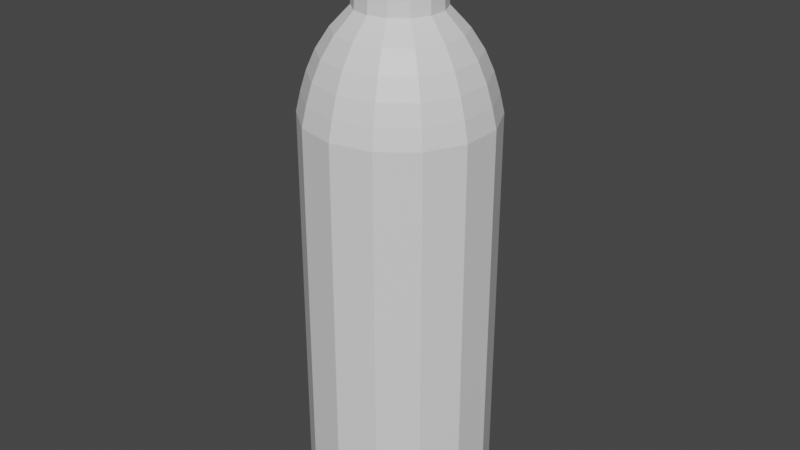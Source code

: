 # Source: lahev-dle_predlohy_1_.blend  (saved by Blender 2.90.8; exported with 4.5.12 LTS)
import bpy
from mathutils import Matrix  # noqa: F401  (used for matrix-valued properties, if any)

bpy.ops.wm.read_factory_settings(use_empty=True)
scene = bpy.context.scene
scene.name = 'Scene'

# ---- collections
col_collection = bpy.data.collections.new('Collection'); scene.collection.children.link(col_collection)

# ---- materials (node trees are filled in below, after node groups)
mat_material_001 = bpy.data.materials.new('Material.001')
mat_material_001.use_transparent_shadow = False
mat_material_003 = bpy.data.materials.new('Material.003')
mat_material_003.use_transparent_shadow = False
mat_material_004 = bpy.data.materials.new('Material.004')
mat_material_004.use_transparent_shadow = False

# ---- material node trees
mat_material_001.use_nodes = True; mat_material_001.node_tree.nodes.clear()
_N = mat_material_001.node_tree.nodes; _L = mat_material_001.node_tree.links
n0 = _N.new('ShaderNodeBsdfPrincipled'); n0.name = 'Principled BSDF'; n0.location = (10, 300)
n0.distribution = 'GGX'
n0.subsurface_method = 'BURLEY'
n0.inputs[0].default_value = (0.0, 0.0, 0.0, 1.0)
n0.inputs[2].default_value = 0.8582
n0.inputs[3].default_value = 1.45
n0.inputs[27].default_value = (0.0, 0.0, 0.0, 1.0)
n0.inputs[28].default_value = 1.0
n1 = _N.new('ShaderNodeOutputMaterial'); n1.name = 'Material Output'; n1.location = (300, 300)
_L.new(n0.outputs[0], n1.inputs[0])
n1.is_active_output = True
mat_material_003.use_nodes = True; mat_material_003.node_tree.nodes.clear()
_N = mat_material_003.node_tree.nodes; _L = mat_material_003.node_tree.links
n0 = _N.new('ShaderNodeBsdfPrincipled'); n0.name = 'Principled BSDF'; n0.location = (10, 300)
n0.distribution = 'GGX'
n0.subsurface_method = 'BURLEY'
n0.inputs[0].default_value = (1.0, 1.0, 1.0, 1.0)
n0.inputs[1].default_value = 0.3262
n0.inputs[2].default_value = 0.2482
n0.inputs[3].default_value = 1.45
n0.inputs[27].default_value = (0.0, 0.0, 0.0, 1.0)
n0.inputs[28].default_value = 1.0
n1 = _N.new('ShaderNodeOutputMaterial'); n1.name = 'Material Output'; n1.location = (300, 300)
_L.new(n0.outputs[0], n1.inputs[0])
n1.is_active_output = True
mat_material_004.use_nodes = True; mat_material_004.node_tree.nodes.clear()
_N = mat_material_004.node_tree.nodes; _L = mat_material_004.node_tree.links
n0 = _N.new('ShaderNodeBsdfPrincipled'); n0.name = 'Principled BSDF'; n0.location = (10, 300)
n0.distribution = 'GGX'
n0.subsurface_method = 'BURLEY'
n0.inputs[3].default_value = 1.45
n0.inputs[27].default_value = (0.0, 0.0, 0.0, 1.0)
n0.inputs[28].default_value = 1.0
n1 = _N.new('ShaderNodeOutputMaterial'); n1.name = 'Material Output'; n1.location = (300, 300)
_L.new(n0.outputs[0], n1.inputs[0])
n1.is_active_output = True

# ---- world
world_world = bpy.data.worlds.new('World'); scene.world = world_world
world_world.use_nodes = True; world_world.node_tree.nodes.clear()
_N = world_world.node_tree.nodes; _L = world_world.node_tree.links
n0 = _N.new('ShaderNodeOutputWorld'); n0.name = 'World Output'; n0.location = (300, 300)
n1 = _N.new('ShaderNodeBackground'); n1.name = 'Background'; n1.location = (10, 300)
n1.inputs[0].default_value = (0.05088, 0.05088, 0.05088, 1.0)
_L.new(n1.outputs[0], n0.inputs[0])
n0.is_active_output = True
world_world.color = (0.05088, 0.05088, 0.05088)
world_world.use_sun_shadow = False
world_world.sun_shadow_jitter_overblur = 0.0

# ---- meshes
me_circle = bpy.data.meshes.new('Circle')
me_circle.from_pydata([(-0.4339, 0.901, 0.1502), (0.0, 1.0, 0.1502), (-0.7818, 0.6235, 0.1502), (-0.9749, 0.2225, 0.1502), (-0.9749, -0.2225, 0.1502), (-0.7818, -0.6235, 0.1502), (-0.4339, -0.901, 0.1502), (-1.51e-07, -1.0, 0.1502), (0.4339, -0.901, 0.1502), (0.7818, -0.6235, 0.1502), (0.9749, -0.2225, 0.1502), (0.9749, 0.2225, 0.1502), (0.7818, 0.6235, 0.1502), (0.4339, 0.901, 0.1502), (-0.4339, 0.901, 4.378), (0.0, 1.0, 4.378), (-0.7818, 0.6235, 4.378), (-0.9749, 0.2225, 4.378), (-0.9749, -0.2225, 4.378), (-0.7818, -0.6235, 4.378), (-0.4339, -0.901, 4.378), (-1.51e-07, -1.0, 4.378), (0.4339, -0.901, 4.378), (0.7818, -0.6235, 4.378), (0.9749, -0.2225, 4.378), (0.9749, 0.2225, 4.378), (0.7818, 0.6235, 4.378), (0.4339, 0.901, 4.378), (-0.1993, 0.4138, 5.434), (-1.112e-07, 0.4593, 5.434), (-0.3591, 0.2864, 5.434), (-0.4478, 0.1022, 5.434), (-0.4478, -0.1022, 5.434), (-0.3591, -0.2864, 5.434), (-0.1993, -0.4138, 5.434), (-1.806e-07, -0.4593, 5.434), (0.1993, -0.4138, 5.434), (0.3591, -0.2864, 5.434), (0.4478, -0.1022, 5.434), (0.4478, 0.1022, 5.434), (0.3591, 0.2864, 5.434), (0.1993, 0.4138, 5.434), (0.7442, 0.5935, 4.589), (0.6948, 0.5541, 4.8), (0.6229, 0.4967, 5.011), (0.5154, 0.4111, 5.223), (0.6428, 0.1467, 5.223), (0.7767, 0.1773, 5.011), (0.8664, 0.1978, 4.8), (0.928, 0.2118, 4.589), (-0.7442, -0.5935, 4.589), (-0.6948, -0.5541, 4.8), (-0.6229, -0.4967, 5.011), (-0.5154, -0.4111, 5.223), (-0.6428, -0.1467, 5.223), (-0.7767, -0.1773, 5.011), (-0.8664, -0.1978, 4.8), (-0.928, -0.2118, 4.589), (0.413, 0.8576, 4.589), (0.3856, 0.8007, 4.8), (0.3457, 0.7178, 5.011), (0.2861, 0.594, 5.223), (-0.413, -0.8576, 4.589), (-0.3856, -0.8007, 4.8), (-0.3457, -0.7178, 5.011), (-0.2861, -0.594, 5.223), (-1.694e-08, 0.9519, 4.589), (-3.639e-08, 0.8887, 4.8), (-5.694e-08, 0.7967, 5.011), (-8.21e-08, 0.6593, 5.223), (-1.607e-07, -0.9519, 4.589), (-1.706e-07, -0.8887, 4.8), (-1.772e-07, -0.7967, 5.011), (-1.816e-07, -0.6593, 5.223), (0.413, -0.8576, 4.589), (0.3856, -0.8007, 4.8), (0.3457, -0.7178, 5.011), (0.2861, -0.594, 5.223), (-0.413, 0.8576, 4.589), (-0.3856, 0.8007, 4.8), (-0.3457, 0.7178, 5.011), (-0.2861, 0.594, 5.223), (0.7442, -0.5935, 4.589), (0.6948, -0.5541, 4.8), (0.6229, -0.4967, 5.011), (0.5154, -0.4111, 5.223), (-0.7442, 0.5935, 4.589), (-0.6948, 0.5541, 4.8), (-0.6229, 0.4967, 5.011), (-0.5154, 0.4111, 5.223), (0.928, -0.2118, 4.589), (0.8664, -0.1978, 4.8), (0.7767, -0.1773, 5.011), (0.6428, -0.1467, 5.223), (-0.928, 0.2118, 4.589), (-0.8664, 0.1978, 4.8), (-0.7767, 0.1773, 5.011), (-0.6428, 0.1467, 5.223), (-0.1993, 0.4138, 5.813), (-2.165e-07, 0.4593, 5.813), (-0.3591, 0.2864, 5.813), (-0.4478, 0.1022, 5.813), (-0.4478, -0.1022, 5.813), (-0.3591, -0.2864, 5.813), (-0.1993, -0.4138, 5.813), (-2.859e-07, -0.4593, 5.813), (0.1993, -0.4138, 5.813), (0.3591, -0.2864, 5.813), (0.4478, -0.1022, 5.813), (0.4478, 0.1022, 5.813), (0.3591, 0.2864, 5.813), (0.1993, 0.4138, 5.813), (-0.1945, -0.4038, 5.622), (-0.3504, -0.2794, 5.622), (-1.647e-07, 0.4482, 5.622), (0.1945, 0.4038, 5.622), (-2.324e-07, -0.4482, 5.622), (0.1945, -0.4038, 5.622), (-0.1945, 0.4038, 5.622), (0.3504, -0.2794, 5.622), (-0.3504, 0.2794, 5.622), (0.4369, -0.09973, 5.622), (-0.4369, 0.09973, 5.622), (0.4369, 0.09973, 5.622), (-0.4369, -0.09973, 5.622), (0.3504, 0.2794, 5.622), (0.4396, -0.1003, 5.928), (0.4396, 0.1003, 5.928), (0.3525, 0.2811, 5.928), (0.1956, 0.4063, 5.928), (-0.1956, 0.4063, 5.928), (-2.172e-07, 0.4509, 5.928), (-0.3525, 0.2811, 5.928), (-0.4396, 0.1003, 5.928), (-0.4396, -0.1003, 5.928), (-0.3525, -0.2811, 5.928), (-0.1956, -0.4063, 5.928), (-2.853e-07, -0.4509, 5.928), (0.1956, -0.4063, 5.928), (0.3525, -0.2811, 5.928), (0.2076, 0.4311, 5.822), (0.2132, 0.4427, 5.833), (0.2155, 0.4476, 5.845), (0.2155, 0.4476, 5.858), (0.2128, 0.4419, 5.87), (0.2053, 0.4264, 5.881), (-2.152e-07, 0.4732, 5.881), (-2.137e-07, 0.4904, 5.87), (-2.131e-07, 0.4968, 5.858), (-2.131e-07, 0.4968, 5.845), (-2.136e-07, 0.4913, 5.833), (-2.147e-07, 0.4785, 5.822), (-0.2076, -0.4311, 5.822), (-0.2132, -0.4427, 5.833), (-0.2155, -0.4476, 5.845), (-0.2155, -0.4476, 5.858), (-0.2128, -0.4419, 5.87), (-0.2053, -0.4264, 5.881), (-2.866e-07, -0.4732, 5.881), (-2.878e-07, -0.4904, 5.87), (-2.882e-07, -0.4968, 5.858), (-2.882e-07, -0.4968, 5.845), (-2.878e-07, -0.4913, 5.833), (-2.869e-07, -0.4785, 5.822), (0.2053, -0.4264, 5.881), (0.2128, -0.4419, 5.87), (0.2155, -0.4476, 5.858), (0.3525, -0.2811, 5.889), (0.1956, -0.4063, 5.889), (-2.853e-07, -0.4509, 5.889), (0.2155, -0.4476, 5.845), (0.2132, -0.4427, 5.833), (0.2076, -0.4311, 5.822), (-0.1956, -0.4063, 5.889), (-0.3525, -0.2811, 5.889), (-0.4396, -0.1003, 5.889), (-0.2053, 0.4264, 5.881), (-0.2128, 0.4419, 5.87), (-0.2155, 0.4476, 5.858), (-0.2155, 0.4476, 5.845), (-0.2132, 0.4427, 5.833), (-0.2076, 0.4311, 5.822), (0.37, -0.2951, 5.881), (0.3834, -0.3058, 5.87), (0.3884, -0.3097, 5.858), (0.3884, -0.3097, 5.845), (0.3841, -0.3063, 5.833), (0.3741, -0.2983, 5.822), (-0.37, 0.2951, 5.881), (-0.3834, 0.3058, 5.87), (-0.3884, 0.3097, 5.858), (-0.3884, 0.3097, 5.845), (-0.3841, 0.3063, 5.833), (-0.3741, 0.2983, 5.822), (0.4614, -0.1053, 5.881), (0.4782, -0.1091, 5.87), (0.4843, -0.1105, 5.858), (0.4843, -0.1105, 5.845), (0.479, -0.1093, 5.833), (0.4665, -0.1065, 5.822), (-0.4614, 0.1053, 5.881), (-0.4782, 0.1091, 5.87), (-0.4843, 0.1105, 5.858), (-0.4843, 0.1105, 5.845), (-0.479, 0.1093, 5.833), (-0.4396, 0.1003, 5.889), (-0.4665, 0.1065, 5.822), (-0.3525, 0.2811, 5.889), (0.4614, 0.1053, 5.881), (0.4782, 0.1091, 5.87), (0.4843, 0.1105, 5.858), (0.4843, 0.1105, 5.845), (0.479, 0.1093, 5.833), (0.4665, 0.1065, 5.822), (-0.4614, -0.1053, 5.881), (-0.4782, -0.1091, 5.87), (-0.4843, -0.1105, 5.858), (-0.4843, -0.1105, 5.845), (-0.479, -0.1093, 5.833), (-2.172e-07, 0.4509, 5.889), (-0.4665, -0.1065, 5.822), (-0.1956, 0.4063, 5.889), (0.37, 0.2951, 5.881), (0.3834, 0.3058, 5.87), (0.3884, 0.3097, 5.858), (0.3884, 0.3097, 5.845), (0.3841, 0.3063, 5.833), (0.3741, 0.2983, 5.822), (-0.37, -0.2951, 5.881), (-0.3834, -0.3058, 5.87), (-0.3884, -0.3097, 5.858), (-0.3884, -0.3097, 5.845), (-0.3841, -0.3063, 5.833), (-0.3741, -0.2983, 5.822), (0.1956, 0.4063, 5.889), (0.3525, 0.2811, 5.889), (0.4396, 0.1003, 5.889), (0.4396, -0.1003, 5.889), (-0.4441, 0.1014, 5.898), (-0.4462, 0.1018, 5.908), (-0.4441, 0.1014, 5.919), (-2.168e-07, 0.4555, 5.919), (-2.166e-07, 0.4577, 5.908), (-2.168e-07, 0.4555, 5.898), (0.1976, 0.4104, 5.898), (0.1986, 0.4123, 5.908), (0.1976, 0.4104, 5.919), (0.3561, 0.284, 5.919), (0.3578, 0.2854, 5.908), (0.3561, 0.284, 5.898), (0.3561, -0.284, 5.919), (0.3578, -0.2854, 5.908), (0.3561, -0.284, 5.898), (-0.3561, -0.284, 5.898), (-0.3578, -0.2854, 5.908), (-0.3561, -0.284, 5.919), (-0.4441, -0.1014, 5.919), (-0.4462, -0.1018, 5.908), (-0.4441, -0.1014, 5.898), (0.4441, 0.1014, 5.898), (0.4462, 0.1018, 5.908), (0.4441, 0.1014, 5.919), (0.4441, -0.1014, 5.919), (0.4462, -0.1018, 5.908), (0.4441, -0.1014, 5.898), (-0.1976, -0.4104, 5.919), (-0.1986, -0.4123, 5.908), (-0.1976, -0.4104, 5.898), (0.1976, -0.4104, 5.898), (0.1986, -0.4123, 5.908), (0.1976, -0.4104, 5.919), (-2.856e-07, -0.4555, 5.919), (-2.857e-07, -0.4577, 5.908), (-2.856e-07, -0.4555, 5.898), (-0.3561, 0.284, 5.898), (-0.3578, 0.2854, 5.908), (-0.3561, 0.284, 5.919), (-0.1976, 0.4104, 5.919), (-0.1986, 0.4123, 5.908), (-0.1976, 0.4104, 5.898), (0.434, -0.09905, 5.936), (0.434, 0.09905, 5.936), (0.348, 0.2775, 5.936), (0.1931, 0.401, 5.936), (-0.1931, 0.401, 5.936), (-2.178e-07, 0.4451, 5.936), (-0.348, 0.2775, 5.936), (-0.434, 0.09905, 5.936), (-0.434, -0.09905, 5.936), (-0.348, -0.2775, 5.936), (-0.1931, -0.401, 5.936), (-2.85e-07, -0.4451, 5.936), (0.1931, -0.401, 5.936), (0.348, -0.2775, 5.936), (0.2273, -0.4462, 6.321), (0.2299, -0.4513, 6.313), (0.2315, -0.4544, 6.303), (0.2315, -0.4544, 6.293), (0.2299, -0.4513, 6.283), (0.4142, -0.3123, 6.283), (0.4171, -0.3145, 6.293), (0.4171, -0.3145, 6.303), (0.4142, -0.3123, 6.313), (0.4095, -0.3088, 6.321), (-0.2273, 0.4462, 6.321), (-0.2299, 0.4513, 6.313), (-0.2315, 0.4544, 6.303), (-0.2315, 0.4544, 6.293), (-0.2299, 0.4513, 6.283), (-0.4142, 0.3123, 6.283), (-0.4171, 0.3145, 6.293), (-0.4171, 0.3145, 6.303), (-0.4142, 0.3123, 6.313), (-0.4095, 0.3088, 6.321), (0.5165, -0.1115, 6.283), (0.5201, -0.1122, 6.293), (0.5201, -0.1122, 6.303), (0.5165, -0.1115, 6.313), (0.5107, -0.1102, 6.321), (-0.5165, 0.1115, 6.283), (-0.5201, 0.1122, 6.293), (-0.5201, 0.1122, 6.303), (-0.5165, 0.1115, 6.313), (-0.5107, 0.1102, 6.321), (0.5165, 0.1115, 6.283), (0.5201, 0.1122, 6.293), (0.5201, 0.1122, 6.303), (0.5165, 0.1115, 6.313), (0.5107, 0.1102, 6.321), (-0.5165, -0.1115, 6.283), (-0.5201, -0.1122, 6.293), (-0.5201, -0.1122, 6.303), (-0.5165, -0.1115, 6.313), (-0.5107, -0.1102, 6.321), (0.4142, 0.3123, 6.283), (0.4171, 0.3145, 6.293), (0.4171, 0.3145, 6.303), (0.4142, 0.3123, 6.313), (0.4095, 0.3088, 6.321), (-0.4142, -0.3123, 6.283), (-0.4171, -0.3145, 6.293), (-0.4171, -0.3145, 6.303), (-0.4142, -0.3123, 6.313), (-0.4095, -0.3088, 6.321), (0.2299, 0.4513, 6.283), (0.2315, 0.4544, 6.293), (0.2315, 0.4544, 6.303), (0.2299, 0.4513, 6.313), (0.2273, 0.4462, 6.321), (-0.2299, -0.4513, 6.283), (-0.2315, -0.4544, 6.293), (-0.2315, -0.4544, 6.303), (-0.2299, -0.4513, 6.313), (-0.2273, -0.4462, 6.321), (-2.891e-07, -0.5009, 6.283), (-2.892e-07, -0.5044, 6.293), (-2.892e-07, -0.5044, 6.303), (-2.891e-07, -0.5009, 6.313), (-2.888e-07, -0.4952, 6.321), (-2.091e-07, 0.5009, 6.283), (-2.087e-07, 0.5044, 6.293), (-2.087e-07, 0.5044, 6.303), (-2.091e-07, 0.5009, 6.313), (-2.097e-07, 0.4952, 6.321), (0.2276, -0.4469, 6.273), (-0.2276, 0.4469, 6.273), (0.4102, -0.3093, 6.273), (-0.4102, 0.3093, 6.273), (0.5115, -0.1104, 6.273), (-0.5115, 0.1104, 6.273), (0.5115, 0.1104, 6.273), (-0.5115, -0.1104, 6.273), (0.4102, 0.3093, 6.273), (-0.4102, -0.3093, 6.273), (0.2276, 0.4469, 6.273), (-0.2276, -0.4469, 6.273), (-2.889e-07, -0.496, 6.273), (-2.097e-07, 0.496, 6.273), (0.1818, -0.3569, 6.321), (0.3276, -0.247, 6.321), (-0.1818, 0.3569, 6.321), (-0.3276, 0.247, 6.321), (0.4085, -0.08816, 6.321), (-0.4085, 0.08816, 6.321), (0.4085, 0.08816, 6.321), (-0.4085, -0.08816, 6.321), (0.3276, 0.247, 6.321), (-0.3276, -0.247, 6.321), (0.1818, 0.3569, 6.321), (-0.1818, -0.3569, 6.321), (-2.84e-07, -0.3962, 6.321), (-2.207e-07, 0.3962, 6.321), (0.4826, -0.1101, 5.936), (0.4888, -0.1115, 5.941), (0.4855, -0.1108, 5.936), (0.4878, -0.1113, 5.938), (0.387, 0.3086, 5.936), (0.392, 0.3123, 5.941), (0.3893, 0.3104, 5.936), (0.3912, 0.3118, 5.938), (-0.4826, -0.1101, 5.936), (-0.4888, -0.1115, 5.941), (-0.4855, -0.1108, 5.936), (-0.4878, -0.1113, 5.938), (0.4826, 0.1101, 5.936), (0.4888, 0.1115, 5.941), (0.4855, 0.1108, 5.936), (0.4878, 0.1113, 5.938), (0.2175, 0.4513, 5.941), (0.2148, 0.4459, 5.936), (0.2171, 0.4506, 5.938), (0.2161, 0.4486, 5.936), (-0.2148, 0.4459, 5.936), (-0.2175, 0.4513, 5.941), (-0.2161, 0.4486, 5.936), (-0.2171, 0.4506, 5.938), (-2.129e-07, 0.495, 5.936), (-2.123e-07, 0.5009, 5.941), (-2.127e-07, 0.4979, 5.936), (-2.124e-07, 0.5001, 5.938), (-0.387, 0.3086, 5.936), (-0.392, 0.3123, 5.941), (-0.3893, 0.3104, 5.936), (-0.3912, 0.3118, 5.938), (-0.4826, 0.1101, 5.936), (-0.4888, 0.1115, 5.941), (-0.4855, 0.1108, 5.936), (-0.4878, 0.1113, 5.938), (-0.392, -0.3123, 5.941), (-0.387, -0.3086, 5.936), (-0.3912, -0.3118, 5.938), (-0.3893, -0.3104, 5.936), (-0.2148, -0.4459, 5.936), (-0.2175, -0.4513, 5.941), (-0.2161, -0.4486, 5.936), (-0.2171, -0.4506, 5.938), (-2.877e-07, -0.495, 5.936), (-2.88e-07, -0.5009, 5.941), (-2.879e-07, -0.4979, 5.936), (-2.88e-07, -0.5001, 5.938), (0.2148, -0.4459, 5.936), (0.2175, -0.4513, 5.941), (0.2161, -0.4486, 5.936), (0.2171, -0.4506, 5.938), (0.387, -0.3086, 5.936), (0.392, -0.3123, 5.941), (0.3893, -0.3104, 5.936), (0.3912, -0.3118, 5.938), (0.5268, -0.1139, 6.259), (0.5268, 0.1139, 6.259), (0.4224, -0.3192, 6.259), (-0.5268, -0.1139, 6.259), (-0.5268, 0.1139, 6.259), (-0.2344, 0.4613, 6.259), (-0.4224, 0.3192, 6.259), (-0.2344, -0.4613, 6.259), (-2.896e-07, -0.512, 6.259), (0.4224, 0.3192, 6.259), (0.2344, 0.4613, 6.259), (-0.4224, -0.3192, 6.259), (-2.08e-07, 0.512, 6.259), (0.2344, -0.4613, 6.259), (0.4392, -0.09499, 6.259), (0.4392, 0.09499, 6.259), (0.3522, -0.2662, 6.259), (0.3522, 0.2662, 6.259), (0.1954, 0.3846, 6.259), (-0.4392, -0.09499, 6.259), (-0.3522, -0.2662, 6.259), (-0.4392, 0.09499, 6.259), (-2.163e-07, 0.4269, 6.259), (-0.1954, 0.3846, 6.259), (-0.3522, 0.2662, 6.259), (-0.1954, -0.3846, 6.259), (-2.843e-07, -0.4269, 6.259), (0.1954, -0.3846, 6.259), (0.5338, -0.1138, 6.243), (0.4281, -0.3189, 6.243), (-0.5338, -0.1138, 6.243), (-0.5338, 0.1138, 6.243), (0.5338, 0.1138, 6.243), (-0.2376, 0.4608, 6.243), (-0.4281, 0.3189, 6.243), (-0.2376, -0.4608, 6.243), (-2.899e-07, -0.5115, 6.243), (0.4281, 0.3189, 6.243), (0.2376, 0.4608, 6.243), (-0.4281, -0.3189, 6.243), (-2.072e-07, 0.5115, 6.243), (0.2376, -0.4608, 6.243), (-0.3471, 0.7208, 0.0), (-1.953e-08, 0.8, 0.0), (-0.6255, 0.4988, 0.0), (-0.7799, 0.178, 0.0), (-0.7799, -0.178, 0.0), (-0.6255, -0.4988, 0.0), (-0.3471, -0.7208, 0.0), (-1.403e-07, -0.8, 0.0), (0.3471, -0.7208, 0.0), (0.6255, -0.4988, 0.0), (0.7799, -0.178, 0.0), (0.7799, 0.178, 0.0), (0.6255, 0.4988, 0.0), (0.3471, 0.7208, 0.0), (-0.2114, 0.4391, 0.0), (-0.07325, 0.1521, 0.0), (0.07325, -0.1521, 0.0), (0.2114, -0.4391, 0.0), (0.0, 1.0, 0.05984), (-5.995e-09, 0.9386, 0.0), (-1.863e-09, 0.982, 0.01753), (-0.4073, 0.8457, 0.0), (-0.4339, 0.901, 0.05984), (-0.4261, 0.8848, 0.01753), (-0.7338, 0.5852, 0.0), (-0.7818, 0.6235, 0.05984), (-0.7678, 0.6123, 0.01753), (-0.9151, 0.2089, 0.0), (-0.9749, 0.2225, 0.05984), (-0.9574, 0.2185, 0.01753), (-0.9151, -0.2089, 0.0), (-0.9749, -0.2225, 0.05984), (-0.9574, -0.2185, 0.01753), (-0.7338, -0.5852, 0.0), (-0.7818, -0.6235, 0.05984), (-0.7678, -0.6123, 0.01753), (-0.4073, -0.8457, 0.0), (-0.4339, -0.901, 0.05984), (-0.4261, -0.8848, 0.01753), (-1.477e-07, -0.9386, 0.0), (-1.51e-07, -1.0, 0.05984), (-1.501e-07, -0.982, 0.01753), (0.4073, -0.8457, 0.0), (0.4339, -0.901, 0.05984), (0.4261, -0.8848, 0.01753), (0.7338, -0.5852, 0.0), (0.7818, -0.6235, 0.05984), (0.7678, -0.6123, 0.01753), (0.9151, -0.2089, 0.0), (0.9749, -0.2225, 0.05984), (0.9574, -0.2185, 0.01753), (0.9151, 0.2089, 0.0), (0.9749, 0.2225, 0.05984), (0.9574, 0.2185, 0.01753), (0.7338, 0.5852, 0.0), (0.7818, 0.6235, 0.05984), (0.7678, 0.6123, 0.01753), (0.4073, 0.8457, 0.0), (0.4339, 0.901, 0.05984), (0.4261, 0.8848, 0.01753)], [], [(529, 526, 496, 497), (9, 10, 24, 23), (544, 541, 501, 502), (523, 520, 494, 495), (547, 544, 502, 503), (524, 527, 6, 5), (526, 523, 495, 496), (514, 511, 490, 492), (532, 529, 497, 498), (535, 532, 498, 499), (509, 547, 503, 491), (538, 535, 499, 500), (517, 514, 492, 493), (541, 538, 500, 501), (520, 517, 493, 494), (46, 45, 40, 39), (2, 3, 17, 16), (10, 11, 25, 24), (3, 4, 18, 17), (11, 12, 26, 25), (4, 5, 19, 18), (12, 13, 27, 26), (5, 6, 20, 19), (13, 1, 15, 27), (6, 7, 21, 20), (7, 8, 22, 21), (1, 0, 14, 15), (8, 9, 23, 22), (0, 2, 16, 14), (113, 112, 104, 103), (54, 53, 33, 32), (45, 61, 41, 40), (53, 65, 34, 33), (61, 69, 29, 41), (65, 73, 35, 34), (73, 77, 36, 35), (69, 81, 28, 29), (77, 85, 37, 36), (81, 89, 30, 28), (85, 93, 38, 37), (89, 97, 31, 30), (93, 46, 39, 38), (97, 54, 32, 31), (17, 18, 57, 94), (94, 57, 56, 95), (95, 56, 55, 96), (96, 55, 54, 97), (24, 25, 49, 90), (90, 49, 48, 91), (91, 48, 47, 92), (92, 47, 46, 93), (16, 17, 94, 86), (86, 94, 95, 87), (87, 95, 96, 88), (88, 96, 97, 89), (23, 24, 90, 82), (82, 90, 91, 83), (83, 91, 92, 84), (84, 92, 93, 85), (14, 16, 86, 78), (78, 86, 87, 79), (79, 87, 88, 80), (80, 88, 89, 81), (22, 23, 82, 74), (74, 82, 83, 75), (75, 83, 84, 76), (76, 84, 85, 77), (15, 14, 78, 66), (66, 78, 79, 67), (67, 79, 80, 68), (68, 80, 81, 69), (21, 22, 74, 70), (70, 74, 75, 71), (71, 75, 76, 72), (72, 76, 77, 73), (20, 21, 70, 62), (62, 70, 71, 63), (63, 71, 72, 64), (64, 72, 73, 65), (27, 15, 66, 58), (58, 66, 67, 59), (59, 67, 68, 60), (60, 68, 69, 61), (19, 20, 62, 50), (50, 62, 63, 51), (51, 63, 64, 52), (52, 64, 65, 53), (26, 27, 58, 42), (42, 58, 59, 43), (43, 59, 60, 44), (44, 60, 61, 45), (18, 19, 50, 57), (57, 50, 51, 56), (56, 51, 52, 55), (55, 52, 53, 54), (25, 26, 42, 49), (49, 42, 43, 48), (48, 43, 44, 47), (47, 44, 45, 46), (221, 207, 274, 279), (115, 114, 99, 111), (112, 116, 105, 104), (116, 117, 106, 105), (114, 118, 98, 99), (117, 119, 107, 106), (118, 120, 100, 98), (119, 121, 108, 107), (120, 122, 101, 100), (121, 123, 109, 108), (122, 124, 102, 101), (123, 125, 110, 109), (124, 113, 103, 102), (125, 115, 111, 110), (40, 41, 115, 125), (32, 33, 113, 124), (39, 40, 125, 123), (31, 32, 124, 122), (38, 39, 123, 121), (30, 31, 122, 120), (37, 38, 121, 119), (28, 30, 120, 118), (36, 37, 119, 117), (29, 28, 118, 114), (35, 36, 117, 116), (34, 35, 116, 112), (41, 29, 114, 115), (33, 34, 112, 113), (255, 265, 136, 135), (246, 241, 131, 129), (270, 250, 139, 138), (240, 256, 134, 133), (276, 240, 133, 132), (241, 277, 130, 131), (261, 247, 128, 127), (247, 246, 129, 128), (250, 262, 126, 139), (256, 255, 135, 134), (262, 261, 127, 126), (265, 271, 137, 136), (271, 270, 138, 137), (277, 276, 132, 130), (147, 177, 176, 146), (148, 178, 177, 147), (149, 179, 178, 148), (150, 180, 179, 149), (151, 181, 180, 150), (99, 98, 181, 151), (159, 165, 164, 158), (160, 166, 165, 159), (161, 170, 166, 160), (162, 171, 170, 161), (163, 172, 171, 162), (105, 106, 172, 163), (156, 159, 158, 157), (146, 176, 221, 219), (158, 164, 168, 169), (155, 160, 159, 156), (154, 161, 160, 155), (153, 162, 161, 154), (152, 163, 162, 153), (104, 105, 163, 152), (144, 147, 146, 145), (143, 148, 147, 144), (142, 149, 148, 143), (141, 150, 149, 142), (140, 151, 150, 141), (111, 99, 151, 140), (229, 156, 157, 228), (230, 155, 156, 229), (231, 154, 155, 230), (232, 153, 154, 231), (233, 152, 153, 232), (103, 104, 152, 233), (223, 144, 145, 222), (224, 143, 144, 223), (225, 142, 143, 224), (226, 141, 142, 225), (227, 140, 141, 226), (110, 111, 140, 227), (215, 229, 228, 214), (216, 230, 229, 215), (217, 231, 230, 216), (218, 232, 231, 217), (220, 233, 232, 218), (102, 103, 233, 220), (209, 223, 222, 208), (210, 224, 223, 209), (211, 225, 224, 210), (212, 226, 225, 211), (213, 227, 226, 212), (109, 110, 227, 213), (201, 215, 214, 200), (202, 216, 215, 201), (203, 217, 216, 202), (204, 218, 217, 203), (206, 220, 218, 204), (101, 102, 220, 206), (195, 209, 208, 194), (196, 210, 209, 195), (197, 211, 210, 196), (198, 212, 211, 197), (199, 213, 212, 198), (108, 109, 213, 199), (189, 201, 200, 188), (190, 202, 201, 189), (191, 203, 202, 190), (157, 158, 169, 173), (192, 204, 203, 191), (193, 206, 204, 192), (100, 101, 206, 193), (183, 195, 194, 182), (184, 196, 195, 183), (185, 197, 196, 184), (186, 198, 197, 185), (187, 199, 198, 186), (107, 108, 199, 187), (177, 189, 188, 176), (178, 190, 189, 177), (179, 191, 190, 178), (180, 192, 191, 179), (145, 146, 219, 234), (181, 193, 192, 180), (98, 100, 193, 181), (165, 183, 182, 164), (166, 184, 183, 165), (170, 185, 184, 166), (171, 186, 185, 170), (172, 187, 186, 171), (106, 107, 187, 172), (228, 157, 173, 174), (222, 145, 234, 235), (214, 228, 174, 175), (208, 222, 235, 236), (200, 214, 175, 205), (194, 208, 236, 237), (188, 200, 205, 207), (182, 194, 237, 167), (176, 188, 207, 221), (164, 182, 167, 168), (279, 274, 275, 278), (278, 275, 276, 277), (169, 168, 268, 273), (273, 268, 269, 272), (272, 269, 270, 271), (173, 169, 273, 267), (267, 273, 272, 266), (266, 272, 271, 265), (237, 236, 259, 264), (264, 259, 260, 263), (263, 260, 261, 262), (175, 174, 253, 258), (258, 253, 254, 257), (257, 254, 255, 256), (167, 237, 264, 252), (252, 264, 263, 251), (251, 263, 262, 250), (235, 234, 244, 249), (249, 244, 245, 248), (248, 245, 246, 247), (236, 235, 249, 259), (259, 249, 248, 260), (260, 248, 247, 261), (219, 221, 279, 243), (243, 279, 278, 242), (242, 278, 277, 241), (207, 205, 238, 274), (274, 238, 239, 275), (275, 239, 240, 276), (205, 175, 258, 238), (238, 258, 257, 239), (239, 257, 256, 240), (168, 167, 252, 268), (268, 252, 251, 269), (269, 251, 250, 270), (234, 219, 243, 244), (244, 243, 242, 245), (245, 242, 241, 246), (174, 173, 267, 253), (253, 267, 266, 254), (254, 266, 265, 255), (131, 130, 284, 285), (137, 138, 292, 291), (138, 139, 293, 292), (130, 132, 286, 284), (139, 126, 280, 293), (132, 133, 287, 286), (126, 127, 281, 280), (133, 134, 288, 287), (127, 128, 282, 281), (134, 135, 289, 288), (129, 131, 285, 283), (128, 129, 283, 282), (135, 136, 290, 289), (136, 137, 291, 290), (287, 288, 400, 424), (281, 282, 396, 404), (285, 284, 412, 416), (293, 280, 392, 444), (283, 285, 416, 409), (291, 292, 440, 436), (284, 286, 420, 412), (292, 293, 444, 440), (282, 283, 409, 396), (286, 287, 424, 420), (288, 289, 429, 400), (289, 290, 432, 429), (290, 291, 436, 432), (377, 365, 308, 359), (359, 308, 307, 360), (360, 307, 306, 361), (361, 306, 305, 362), (362, 305, 304, 363), (376, 364, 298, 354), (354, 298, 297, 355), (355, 297, 296, 356), (356, 296, 295, 357), (357, 295, 294, 358), (374, 377, 359, 344), (344, 359, 360, 345), (345, 360, 361, 346), (346, 361, 362, 347), (347, 362, 363, 348), (375, 376, 354, 349), (349, 354, 355, 350), (350, 355, 356, 351), (351, 356, 357, 352), (352, 357, 358, 353), (373, 375, 349, 339), (339, 349, 350, 340), (340, 350, 351, 341), (341, 351, 352, 342), (342, 352, 353, 343), (372, 374, 344, 334), (334, 344, 345, 335), (335, 345, 346, 336), (336, 346, 347, 337), (337, 347, 348, 338), (371, 373, 339, 329), (329, 339, 340, 330), (330, 340, 341, 331), (331, 341, 342, 332), (332, 342, 343, 333), (370, 372, 334, 324), (324, 334, 335, 325), (325, 335, 336, 326), (326, 336, 337, 327), (327, 337, 338, 328), (369, 371, 329, 319), (319, 329, 330, 320), (320, 330, 331, 321), (321, 331, 332, 322), (322, 332, 333, 323), (368, 370, 324, 314), (314, 324, 325, 315), (315, 325, 326, 316), (316, 326, 327, 317), (317, 327, 328, 318), (367, 369, 319, 309), (309, 319, 320, 310), (310, 320, 321, 311), (311, 321, 322, 312), (312, 322, 323, 313), (366, 368, 314, 299), (299, 314, 315, 300), (300, 315, 316, 301), (301, 316, 317, 302), (302, 317, 318, 303), (365, 367, 309, 308), (308, 309, 310, 307), (307, 310, 311, 306), (306, 311, 312, 305), (305, 312, 313, 304), (364, 366, 299, 298), (298, 299, 300, 297), (297, 300, 301, 296), (296, 301, 302, 295), (295, 302, 303, 294), (323, 333, 385, 383), (303, 318, 382, 379), (358, 294, 378, 390), (343, 353, 389, 387), (328, 338, 386, 384), (313, 323, 383, 381), (294, 303, 379, 378), (363, 304, 380, 391), (353, 358, 390, 389), (333, 343, 387, 385), (318, 328, 384, 382), (304, 313, 381, 380), (348, 363, 391, 388), (338, 348, 388, 386), (391, 384, 386, 388), (380, 382, 384, 391), (381, 379, 382, 380), (383, 378, 379, 381), (385, 390, 378, 383), (387, 389, 390, 385), (417, 408, 410, 419), (419, 410, 411, 418), (418, 411, 409, 416), (413, 417, 419, 415), (415, 419, 418, 414), (414, 418, 416, 412), (421, 413, 415, 423), (423, 415, 414, 422), (422, 414, 412, 420), (425, 421, 423, 427), (427, 423, 422, 426), (426, 422, 420, 424), (433, 428, 430, 435), (435, 430, 431, 434), (434, 431, 429, 432), (437, 433, 435, 439), (439, 435, 434, 438), (438, 434, 432, 436), (441, 437, 439, 443), (443, 439, 438, 442), (442, 438, 436, 440), (445, 441, 443, 447), (447, 443, 442, 446), (446, 442, 440, 444), (401, 425, 427, 403), (403, 427, 426, 402), (402, 426, 424, 400), (428, 401, 403, 430), (430, 403, 402, 431), (431, 402, 400, 429), (393, 445, 447, 395), (395, 447, 446, 394), (394, 446, 444, 392), (405, 393, 395, 407), (407, 395, 394, 406), (406, 394, 392, 404), (397, 405, 407, 399), (399, 407, 406, 398), (398, 406, 404, 396), (408, 397, 399, 410), (410, 399, 398, 411), (411, 398, 396, 409), (280, 281, 404, 392), (480, 485, 457, 449), (479, 478, 451, 452), (486, 488, 460, 458), (477, 476, 448, 450), (482, 479, 452, 454), (487, 483, 455, 459), (476, 480, 449, 448), (481, 482, 454, 453), (489, 477, 450, 461), (488, 481, 453, 460), (484, 489, 461, 456), (483, 484, 456, 455), (485, 486, 458, 457), (478, 487, 459, 451), (459, 455, 473, 468), (451, 459, 468, 467), (448, 449, 463, 462), (453, 454, 472, 471), (449, 457, 465, 463), (461, 450, 464, 475), (452, 451, 467, 469), (460, 453, 471, 470), (458, 460, 470, 466), (456, 461, 475, 474), (450, 448, 462, 464), (455, 456, 474, 473), (454, 452, 469, 472), (457, 458, 466, 465), (467, 468, 472, 469), (468, 473, 471, 472), (473, 474, 470, 471), (474, 475, 466, 470), (475, 464, 465, 466), (464, 462, 463, 465), (459, 373, 371, 451), (452, 451, 371, 369), (454, 452, 369, 367), (453, 454, 367, 365), (460, 453, 365, 377), (458, 460, 377, 374), (457, 458, 374, 372), (449, 457, 372, 370), (448, 449, 370, 368), (450, 448, 368, 366), (461, 450, 366, 364), (456, 461, 364, 376), (455, 456, 376, 375), (459, 455, 375, 373), (401, 428, 487, 478), (397, 408, 486, 485), (433, 437, 484, 483), (437, 441, 489, 484), (417, 413, 481, 488), (441, 445, 477, 489), (413, 421, 482, 481), (393, 405, 480, 476), (428, 433, 483, 487), (421, 425, 479, 482), (445, 393, 476, 477), (408, 417, 488, 486), (425, 401, 478, 479), (405, 397, 485, 480), (548, 508, 1, 13), (527, 530, 7, 6), (530, 533, 8, 7), (508, 512, 0, 1), (533, 536, 9, 8), (512, 515, 2, 0), (536, 539, 10, 9), (515, 518, 3, 2), (539, 542, 11, 10), (518, 521, 4, 3), (542, 545, 12, 11), (521, 524, 5, 4), (545, 548, 13, 12), (491, 503, 504, 490), (503, 502, 505, 504), (502, 501, 506, 505), (501, 500, 507, 506), (500, 499, 498, 507), (490, 504, 493, 492), (504, 505, 494, 493), (505, 506, 495, 494), (506, 507, 496, 495), (507, 498, 497, 496), (512, 508, 510, 513), (513, 510, 509, 511), (515, 512, 513, 516), (516, 513, 511, 514), (518, 515, 516, 519), (519, 516, 514, 517), (521, 518, 519, 522), (522, 519, 517, 520), (524, 521, 522, 525), (525, 522, 520, 523), (527, 524, 525, 528), (528, 525, 523, 526), (530, 527, 528, 531), (531, 528, 526, 529), (533, 530, 531, 534), (534, 531, 529, 532), (536, 533, 534, 537), (537, 534, 532, 535), (539, 536, 537, 540), (540, 537, 535, 538), (542, 539, 540, 543), (543, 540, 538, 541), (545, 542, 543, 546), (546, 543, 541, 544), (548, 545, 546, 549), (549, 546, 544, 547), (508, 548, 549, 510), (510, 549, 547, 509), (511, 509, 491, 490)])
me_circle.polygons.foreach_set('material_index', [3, 3, 3, 3, 3, 3, 3, 3, 3, 3, 3, 3, 3, 3, 3, 3, 3, 3, 3, 3, 3, 3, 3, 3, 3, 3, 3, 3, 3, 3, 3, 3, 3, 3, 3, 3, 3, 3, 3, 3, 3, 3, 3, 3, 3, 3, 3, 3, 3, 3, 3, 3, 3, 3, 3, 3, 3, 3, 3, 3, 3, 3, 3, 3, 3, 3, 3, 3, 3, 3, 3, 3, 3, 3, 3, 3, 3, 3, 3, 3, 3, 3, 3, 3, 3, 3, 3, 3, 3, 3, 3, 3, 3, 3, 3, 3, 3, 3, 3, 1, 3, 3, 3, 3, 3, 3, 3, 3, 3, 3, 3, 3, 3, 3, 3, 3, 3, 3, 3, 3, 3, 3, 3, 3, 3, 3, 3, 1, 1, 1, 1, 1, 1, 1, 1, 1, 1, 1, 1, 1, 1, 2, 2, 2, 2, 2, 2, 2, 2, 2, 2, 2, 2, 2, 2, 2, 2, 2, 2, 2, 2, 2, 2, 2, 2, 2, 2, 2, 2, 2, 2, 2, 2, 2, 2, 2, 2, 2, 2, 2, 2, 2, 2, 2, 2, 2, 2, 2, 2, 2, 2, 2, 2, 2, 2, 2, 2, 2, 2, 2, 2, 2, 2, 2, 2, 2, 2, 2, 2, 2, 2, 2, 2, 2, 2, 2, 2, 2, 2, 2, 2, 2, 2, 2, 2, 2, 2, 2, 2, 2, 2, 2, 2, 2, 2, 2, 2, 2, 2, 1, 1, 1, 1, 1, 1, 1, 1, 1, 1, 1, 1, 1, 1, 1, 1, 1, 1, 1, 1, 1, 1, 1, 1, 1, 1, 1, 1, 1, 1, 1, 1, 1, 1, 1, 1, 1, 1, 1, 1, 1, 1, 1, 1, 1, 1, 1, 1, 1, 1, 1, 1, 1, 1, 1, 1, 1, 1, 1, 1, 1, 1, 1, 1, 1, 1, 1, 1, 2, 2, 2, 2, 2, 2, 2, 2, 2, 2, 2, 2, 2, 2, 2, 2, 2, 2, 2, 2, 2, 2, 2, 2, 2, 2, 2, 2, 2, 2, 2, 2, 2, 2, 2, 2, 2, 2, 2, 2, 2, 2, 2, 2, 2, 2, 2, 2, 2, 2, 2, 2, 2, 2, 2, 2, 2, 2, 2, 2, 2, 2, 2, 2, 2, 2, 2, 2, 2, 2, 2, 2, 2, 2, 2, 2, 2, 2, 2, 2, 2, 2, 2, 2, 2, 2, 2, 2, 2, 2, 1, 1, 1, 1, 1, 1, 1, 1, 1, 1, 1, 1, 1, 1, 1, 1, 1, 1, 1, 1, 1, 1, 1, 1, 1, 1, 1, 1, 1, 1, 1, 1, 1, 1, 1, 1, 1, 1, 1, 1, 1, 1, 1, 1, 1, 1, 1, 1, 1, 1, 1, 1, 1, 1, 1, 1, 1, 1, 1, 1, 1, 1, 1, 1, 1, 1, 1, 1, 1, 1, 1, 1, 1, 1, 1, 1, 1, 1, 1, 1, 1, 1, 1, 1, 1, 1, 1, 1, 1, 1, 1, 1, 1, 1, 1, 1, 1, 1, 1, 1, 1, 1, 1, 1, 1, 3, 3, 3, 3, 3, 3, 3, 3, 3, 3, 3, 3, 3, 2, 2, 2, 2, 2, 2, 2, 2, 2, 2, 3, 3, 3, 3, 3, 3, 3, 3, 3, 3, 3, 3, 3, 3, 3, 3, 3, 3, 3, 3, 3, 3, 3, 3, 3, 3, 3, 3, 3])
_uv = me_circle.uv_layers.new(name='UVMap')
_uv.uv.foreach_set('vector', [0.0, 0.0, 0.0, 0.0, 0.0, 0.0, 0.0, 0.0, 0.0, 0.0, 0.0, 0.0, 0.0, 0.0, 0.0, 0.0, 0.0, 0.0, 0.0, 0.0, 0.0, 0.0, 0.0, 0.0, 0.0, 0.0, 0.0, 0.0, 0.0, 0.0, 0.0, 0.0, 0.0, 0.0, 0.0, 0.0, 0.0, 0.0, 0.0, 0.0, 0.0, 0.0, 0.0, 0.0, 0.0, 0.0, 0.0, 0.0, 0.0, 0.0, 0.0, 0.0, 0.0, 0.0, 0.0, 0.0, 0.0, 0.0, 0.0, 0.0, 0.0, 0.0, 0.0, 0.0, 0.0, 0.0, 0.0, 0.0, 0.0, 0.0, 0.0, 0.0, 0.0, 0.0, 0.0, 0.0, 0.0, 0.0, 0.0, 0.0, 0.0, 0.0, 0.0, 0.0, 0.0, 0.0, 0.0, 0.0, 0.0, 0.0, 0.0, 0.0, 0.0, 0.0, 0.0, 0.0, 0.0, 0.0, 0.0, 0.0, 0.0, 0.0, 0.0, 0.0, 0.0, 0.0, 0.0, 0.0, 0.0, 0.0, 0.0, 0.0, 0.0, 0.0, 0.0, 0.0, 0.0, 0.0, 0.0, 0.0, 0.0, 0.0, 0.0, 0.0, 0.0, 0.0, 0.0, 0.0, 0.0, 0.0, 0.0, 0.0, 0.0, 0.0, 0.0, 0.0, 0.0, 0.0, 0.0, 0.0, 0.0, 0.0, 0.0, 0.0, 0.0, 0.0, 0.0, 0.0, 0.0, 0.0, 0.0, 0.0, 0.0, 0.0, 0.0, 0.0, 0.0, 0.0, 0.0, 0.0, 0.0, 0.0, 0.0, 0.0, 0.0, 0.0, 0.0, 0.0, 0.0, 0.0, 0.0, 0.0, 0.0, 0.0, 0.0, 0.0, 0.0, 0.0, 0.0, 0.0, 0.0, 0.0, 0.0, 0.0, 0.0, 0.0, 0.0, 0.0, 0.0, 0.0, 0.0, 0.0, 0.0, 0.0, 0.0, 0.0, 0.0, 0.0, 0.0, 0.0, 0.0, 0.0, 0.0, 0.0, 0.0, 0.0, 0.0, 0.0, 0.0, 0.0, 0.0, 0.0, 0.0, 0.0, 0.0, 0.0, 0.0, 0.0, 0.0, 0.0, 0.0, 0.0, 0.0, 0.0, 0.0, 0.0, 0.0, 0.0, 0.0, 0.0, 0.0, 0.0, 0.0, 0.0, 0.0, 0.0, 0.0, 0.0, 0.0, 0.0, 0.0, 0.0, 0.0, 0.0, 0.0, 0.0, 0.0, 0.0, 0.0, 0.0, 0.0, 0.0, 0.0, 0.0, 0.0, 0.0, 0.0, 0.0, 0.0, 0.0, 0.0, 0.0, 0.0, 0.0, 0.0, 0.0, 0.0, 0.0, 0.0, 0.0, 0.0, 0.0, 0.0, 0.0, 0.0, 0.0, 0.0, 0.0, 0.0, 0.0, 0.0, 0.0, 0.0, 0.0, 0.0, 0.0, 0.0, 0.0, 0.0, 0.0, 0.0, 0.0, 0.0, 0.0, 0.0, 0.0, 0.0, 0.0, 0.0, 0.0, 0.0, 0.0, 0.0, 0.0, 0.0, 0.0, 0.0, 0.0, 0.0, 0.0, 0.0, 0.0, 0.0, 0.0, 0.0, 0.0, 0.0, 0.0, 0.0, 0.0, 0.0, 0.0, 0.0, 0.0, 0.0, 0.0, 0.0, 0.0, 0.0, 0.0, 0.0, 0.0, 0.0, 0.0, 0.0, 0.0, 0.0, 0.0, 0.0, 0.0, 0.0, 0.0, 0.0, 0.0, 0.0, 0.0, 0.0, 0.0, 0.0, 0.0, 0.0, 0.0, 0.0, 0.0, 0.0, 0.0, 0.0, 0.0, 0.0, 0.0, 0.0, 0.0, 0.0, 0.0, 0.0, 0.0, 0.0, 0.0, 0.0, 0.0, 0.0, 0.0, 0.0, 0.0, 0.0, 0.0, 0.0, 0.0, 0.0, 0.0, 0.0, 0.0, 0.0, 0.0, 0.0, 0.0, 0.0, 0.0, 0.0, 0.0, 0.0, 0.0, 0.0, 0.0, 0.0, 0.0, 0.0, 0.0, 0.0, 0.0, 0.0, 0.0, 0.0, 0.0, 0.0, 0.0, 0.0, 0.0, 0.0, 0.0, 0.0, 0.0, 0.0, 0.0, 0.0, 0.0, 0.0, 0.0, 0.0, 0.0, 0.0, 0.0, 0.0, 0.0, 0.0, 0.0, 0.0, 0.0, 0.0, 0.0, 0.0, 0.0, 0.0, 0.0, 0.0, 0.0, 0.0, 0.0, 0.0, 0.0, 0.0, 0.0, 0.0, 0.0, 0.0, 0.0, 0.0, 0.0, 0.0, 0.0, 0.0, 0.0, 0.0, 0.0, 0.0, 0.0, 0.0, 0.0, 0.0, 0.0, 0.0, 0.0, 0.0, 0.0, 0.0, 0.0, 0.0, 0.0, 0.0, 0.0, 0.0, 0.0, 0.0, 0.0, 0.0, 0.0, 0.0, 0.0, 0.0, 0.0, 0.0, 0.0, 0.0, 0.0, 0.0, 0.0, 0.0, 0.0, 0.0, 0.0, 0.0, 0.0, 0.0, 0.0, 0.0, 0.0, 0.0, 0.0, 0.0, 0.0, 0.0, 0.0, 0.0, 0.0, 0.0, 0.0, 0.0, 0.0, 0.0, 0.0, 0.0, 0.0, 0.0, 0.0, 0.0, 0.0, 0.0, 0.0, 0.0, 0.0, 0.0, 0.0, 0.0, 0.0, 0.0, 0.0, 0.0, 0.0, 0.0, 0.0, 0.0, 0.0, 0.0, 0.0, 0.0, 0.0, 0.0, 0.0, 0.0, 0.0, 0.0, 0.0, 0.0, 0.0, 0.0, 0.0, 0.0, 0.0, 0.0, 0.0, 0.0, 0.0, 0.0, 0.0, 0.0, 0.0, 0.0, 0.0, 0.0, 0.0, 0.0, 0.0, 0.0, 0.0, 0.0, 0.0, 0.0, 0.0, 0.0, 0.0, 0.0, 0.0, 0.0, 0.0, 0.0, 0.0, 0.0, 0.0, 0.0, 0.0, 0.0, 0.0, 0.0, 0.0, 0.0, 0.0, 0.0, 0.0, 0.0, 0.0, 0.0, 0.0, 0.0, 0.0, 0.0, 0.0, 0.0, 0.0, 0.0, 0.0, 0.0, 0.0, 0.0, 0.0, 0.0, 0.0, 0.0, 0.0, 0.0, 0.0, 0.0, 0.0, 0.0, 0.0, 0.0, 0.0, 0.0, 0.0, 0.0, 0.0, 0.0, 0.0, 0.0, 0.0, 0.0, 0.0, 0.0, 0.0, 0.0, 0.0, 0.0, 0.0, 0.0, 0.0, 0.0, 0.0, 0.0, 0.0, 0.0, 0.0, 0.0, 0.0, 0.0, 0.0, 0.0, 0.0, 0.0, 0.0, 0.0, 0.0, 0.0, 0.0, 0.0, 0.0, 0.0, 0.0, 0.0, 0.0, 0.0, 0.0, 0.0, 0.0, 0.0, 0.0, 0.0, 0.0, 0.0, 0.0, 0.0, 0.0, 0.0, 0.0, 0.0, 0.0, 0.0, 0.0, 0.0, 0.0, 0.0, 0.0, 0.0, 0.0, 0.0, 0.0, 0.0, 0.0, 0.0, 0.0, 0.0, 0.0, 0.0, 0.0, 0.0, 0.0, 0.0, 0.0, 0.0, 0.0, 0.0, 0.0, 0.0, 0.0, 0.0, 0.0, 0.0, 0.0, 0.0, 0.0, 0.0, 0.0, 0.0, 0.0, 0.0, 0.0, 0.0, 0.0, 0.0, 0.0, 0.0, 0.0, 0.0, 0.0, 0.0, 0.0, 0.0, 0.0, 0.0, 0.0, 0.0, 0.0, 0.0, 0.0, 0.0, 0.0, 0.0, 0.0, 0.0, 0.0, 0.0, 0.0, 0.0, 0.0, 0.0, 0.0, 0.0, 0.0, 0.0, 0.0, 0.0, 0.0, 0.0, 0.0, 0.0, 0.0, 0.0, 0.0, 0.0, 0.0, 0.0, 0.0, 0.0, 0.0, 0.0, 0.0, 0.0, 0.0, 0.0, 0.0, 0.0, 0.0, 0.0, 0.0, 0.0, 0.0, 0.0, 0.0, 0.0, 0.0, 0.0, 0.0, 0.0, 0.0, 0.0, 0.0, 0.0, 0.0, 0.0, 0.0, 0.0, 0.0, 0.0, 0.0, 0.0, 0.0, 0.0, 0.0, 0.0, 0.0, 0.0, 0.0, 0.0, 0.0, 0.0, 0.0, 0.0, 0.0, 0.0, 0.0, 0.0, 0.0, 0.0, 0.0, 0.0, 0.0, 0.0, 0.0, 0.0, 0.0, 0.0, 0.0, 0.0, 0.0, 0.0, 0.0, 0.0, 0.0, 0.0, 0.0, 0.0, 0.0, 0.0, 0.0, 0.0, 0.0, 0.0, 0.0, 0.0, 0.0, 0.0, 0.0, 0.0, 0.0, 0.0, 0.0, 0.0, 0.0, 0.0, 0.0, 0.0, 0.0, 0.0, 0.0, 0.0, 0.0, 0.0, 0.0, 0.0, 0.0, 0.0, 0.0, 0.0, 0.0, 0.0, 0.0, 0.0, 0.0, 0.0, 0.0, 0.0, 0.0, 0.0, 0.0, 0.0, 0.0, 0.0, 0.0, 0.0, 0.0, 0.0, 0.0, 0.0, 0.0, 0.0, 0.0, 0.0, 0.0, 0.0, 0.0, 0.0, 0.0, 0.0, 0.0, 0.0, 0.0, 0.0, 0.0, 0.0, 0.0, 0.0, 0.0, 0.0, 0.0, 0.0, 0.0, 0.0, 0.0, 0.0, 0.0, 0.0, 0.0, 0.0, 0.0, 0.0, 0.0, 0.0, 0.0, 0.0, 0.0, 0.0, 0.0, 0.0, 0.0, 0.0, 0.0, 0.0, 0.0, 0.0, 0.0, 0.0, 0.0, 0.0, 0.0, 0.0, 0.0, 0.0, 0.0, 0.0, 0.0, 0.0, 0.0, 0.0, 0.0, 0.0, 0.0, 0.0, 0.0, 0.0, 0.0, 0.0, 0.0, 0.0, 0.0, 0.0, 0.0, 0.0, 0.0, 0.0, 0.0, 0.0, 0.0, 0.0, 0.0, 0.0, 0.0, 0.0, 0.0, 0.0, 0.0, 0.0, 0.0, 0.0, 0.0, 0.0, 0.0, 0.0, 0.0, 0.0, 0.0, 0.0, 0.0, 0.0, 0.0, 0.0, 0.0, 0.0, 0.0, 0.0, 0.0, 0.0, 0.0, 0.0, 0.0, 0.0, 0.0, 0.0, 0.0, 0.0, 0.0, 0.0, 0.0, 0.0, 0.0, 0.0, 0.0, 0.0, 0.0, 0.0, 0.0, 0.0, 0.0, 0.0, 0.0, 0.0, 0.0, 0.0, 0.0, 0.0, 0.0, 0.0, 0.0, 0.0, 0.0, 0.0, 0.0, 0.0, 0.0, 0.0, 0.0, 0.0, 0.0, 0.0, 0.0, 0.0, 0.0, 0.0, 0.0, 0.0, 0.0, 0.0, 0.0, 0.0, 0.0, 0.0, 0.0, 0.0, 0.0, 0.0, 0.0, 0.0, 0.0, 0.0, 0.0, 0.0, 0.0, 0.0, 0.0, 0.0, 0.0, 0.0, 0.0, 0.0, 0.0, 0.0, 0.0, 0.0, 0.0, 0.0, 0.0, 0.0, 0.0, 0.0, 0.0, 0.0, 0.0, 0.0, 0.0, 0.0, 0.0, 0.0, 0.0, 0.0, 0.0, 0.0, 0.0, 0.0, 0.0, 0.0, 0.0, 0.0, 0.0, 0.0, 0.0, 0.0, 0.0, 0.0, 0.0, 0.0, 0.0, 0.0, 0.0, 0.0, 0.0, 0.0, 0.0, 0.0, 0.0, 0.0, 0.0, 0.0, 0.0, 0.0, 0.0, 0.0, 0.0, 0.0, 0.0, 0.0, 0.0, 0.0, 0.0, 0.0, 0.0, 0.0, 0.0, 0.0, 0.0, 0.0, 0.0, 0.0, 0.0, 0.0, 0.0, 0.0, 0.0, 0.0, 0.0, 0.0, 0.0, 0.0, 0.0, 0.0, 0.0, 0.0, 0.0, 0.0, 0.0, 0.0, 0.0, 0.0, 0.0, 0.0, 0.0, 0.0, 0.0, 0.0, 0.0, 0.0, 0.0, 0.0, 0.0, 0.0, 0.0, 0.0, 0.0, 0.0, 0.0, 0.0, 0.0, 0.0, 0.0, 0.0, 0.0, 0.0, 0.0, 0.0, 0.0, 0.0, 0.0, 0.0, 0.0, 0.0, 0.0, 0.0, 0.0, 0.0, 0.0, 0.0, 0.0, 0.0, 0.0, 0.0, 0.0, 0.0, 0.0, 0.0, 0.0, 0.0, 0.0, 0.0, 0.0, 0.0, 0.0, 0.0, 0.0, 0.0, 0.0, 0.0, 0.0, 0.0, 0.0, 0.0, 0.0, 0.0, 0.0, 0.0, 0.0, 0.0, 0.0, 0.0, 0.0, 0.0, 0.0, 0.0, 0.0, 0.0, 0.0, 0.0, 0.0, 0.0, 0.0, 0.0, 0.0, 0.0, 0.0, 0.0, 0.0, 0.0, 0.0, 0.0, 0.0, 0.0, 0.0, 0.0, 0.0, 0.0, 0.0, 0.0, 0.0, 0.0, 0.0, 0.0, 0.0, 0.0, 0.0, 0.0, 0.0, 0.0, 0.0, 0.0, 0.0, 0.0, 0.0, 0.0, 0.0, 0.0, 0.0, 0.0, 0.0, 0.0, 0.0, 0.0, 0.0, 0.0, 0.0, 0.0, 0.0, 0.0, 0.0, 0.0, 0.0, 0.0, 0.0, 0.0, 0.0, 0.0, 0.0, 0.0, 0.0, 0.0, 0.0, 0.0, 0.0, 0.0, 0.0, 0.0, 0.0, 0.0, 0.0, 0.0, 0.0, 0.0, 0.0, 0.0, 0.0, 0.0, 0.0, 0.0, 0.0, 0.0, 0.0, 0.0, 0.0, 0.0, 0.0, 0.0, 0.0, 0.0, 0.0, 0.0, 0.0, 0.0, 0.0, 0.0, 0.0, 0.0, 0.0, 0.0, 0.0, 0.0, 0.0, 0.0, 0.0, 0.0, 0.0, 0.0, 0.0, 0.0, 0.0, 0.0, 0.0, 0.0, 0.0, 0.0, 0.0, 0.0, 0.0, 0.0, 0.0, 0.0, 0.0, 0.0, 0.0, 0.0, 0.0, 0.0, 0.0, 0.0, 0.0, 0.0, 0.0, 0.0, 0.0, 0.0, 0.0, 0.0, 0.0, 0.0, 0.0, 0.0, 0.0, 0.0, 0.0, 0.0, 0.0, 0.0, 0.0, 0.0, 0.0, 0.0, 0.0, 0.0, 0.0, 0.0, 0.0, 0.0, 0.0, 0.0, 0.0, 0.0, 0.0, 0.0, 0.0, 0.0, 0.0, 0.0, 0.0, 0.0, 0.0, 0.0, 0.0, 0.0, 0.0, 0.0, 0.0, 0.0, 0.0, 0.0, 0.0, 0.0, 0.0, 0.0, 0.0, 0.0, 0.0, 0.0, 0.0, 0.0, 0.0, 0.0, 0.0, 0.0, 0.0, 0.0, 0.0, 0.0, 0.0, 0.0, 0.0, 0.0, 0.0, 0.0, 0.0, 0.0, 0.0, 0.0, 0.0, 0.0, 0.0, 0.0, 0.0, 0.0, 0.0, 0.0, 0.0, 0.0, 0.0, 0.0, 0.0, 0.0, 0.0, 0.0, 0.0, 0.0, 0.0, 0.0, 0.0, 0.0, 0.0, 0.0, 0.0, 0.0, 0.0, 0.0, 0.0, 0.0, 0.0, 0.0, 0.0, 0.0, 0.0, 0.0, 0.0, 0.0, 0.0, 0.0, 0.0, 0.0, 0.0, 0.0, 0.0, 0.0, 0.0, 0.0, 0.0, 0.0, 0.0, 0.0, 0.0, 0.0, 0.0, 0.0, 0.0, 0.0, 0.0, 0.0, 0.0, 0.0, 0.0, 0.0, 0.0, 0.0, 0.0, 0.0, 0.0, 0.0, 0.0, 0.0, 0.0, 0.0, 0.0, 0.0, 0.0, 0.0, 0.0, 0.0, 0.0, 0.0, 0.0, 0.0, 0.0, 0.0, 0.0, 0.0, 0.0, 0.0, 0.0, 0.0, 0.0, 0.0, 0.0, 0.0, 0.0, 0.0, 0.0, 0.0, 0.0, 0.0, 0.0, 0.0, 0.0, 0.0, 0.0, 0.0, 0.0, 0.0, 0.0, 0.0, 0.0, 0.0, 0.0, 0.0, 0.0, 0.0, 0.0, 0.0, 0.0, 0.0, 0.0, 0.0, 0.0, 0.0, 0.0, 0.0, 0.0, 0.0, 0.0, 0.0, 0.0, 0.0, 0.0, 0.0, 0.0, 0.0, 0.0, 0.0, 0.0, 0.0, 0.0, 0.0, 0.0, 0.0, 0.0, 0.0, 0.0, 0.0, 0.0, 0.0, 0.0, 0.0, 0.0, 0.0, 0.0, 0.0, 0.0, 0.0, 0.0, 0.0, 0.0, 0.0, 0.0, 0.0, 0.0, 0.0, 0.0, 0.0, 0.0, 0.0, 0.0, 0.0, 0.0, 0.0, 0.0, 0.0, 0.0, 0.0, 0.0, 0.0, 0.0, 0.0, 0.0, 0.0, 0.0, 0.0, 0.0, 0.0, 0.0, 0.0, 0.0, 0.0, 0.0, 0.0, 0.0, 0.0, 0.0, 0.0, 0.0, 0.0, 0.0, 0.0, 0.0, 0.0, 0.0, 0.0, 0.0, 0.0, 0.0, 0.0, 0.0, 0.0, 0.0, 0.0, 0.0, 0.0, 0.0, 0.0, 0.0, 0.0, 0.0, 0.0, 0.0, 0.0, 0.0, 0.0, 0.0, 0.0, 0.0, 0.0, 0.0, 0.0, 0.0, 0.0, 0.0, 0.0, 0.0, 0.0, 0.0, 0.0, 0.0, 0.0, 0.0, 0.0, 0.0, 0.0, 0.0, 0.0, 0.0, 0.0, 0.0, 0.0, 0.0, 0.0, 0.0, 0.0, 0.0, 0.0, 0.0, 0.0, 0.0, 0.0, 0.0, 0.0, 0.0, 0.0, 0.0, 0.0, 0.0, 0.0, 0.0, 0.0, 0.0, 0.0, 0.0, 0.0, 0.0, 0.0, 0.0, 0.0, 0.0, 0.0, 0.0, 0.0, 0.0, 0.0, 0.0, 0.0, 0.0, 0.0, 0.0, 0.0, 0.0, 0.0, 0.0, 0.0, 0.0, 0.0, 0.0, 0.0, 0.0, 0.0, 0.0, 0.0, 0.0, 0.0, 0.0, 0.0, 0.0, 0.0, 0.0, 0.0, 0.0, 0.0, 0.0, 0.0, 0.0, 0.0, 0.0, 0.0, 0.0, 0.0, 0.0, 0.0, 0.0, 0.0, 0.0, 0.0, 0.0, 0.0, 0.0, 0.0, 0.0, 0.0, 0.0, 0.0, 0.0, 0.0, 0.0, 0.0, 0.0, 0.0, 0.0, 0.0, 0.0, 0.0, 0.0, 0.0, 0.0, 0.0, 0.0, 0.0, 0.0, 0.0, 0.0, 0.0, 0.0, 0.0, 0.0, 0.0, 0.0, 0.0, 0.0, 0.0, 0.0, 0.0, 0.0, 0.0, 0.0, 0.0, 0.0, 0.0, 0.0, 0.0, 0.0, 0.0, 0.0, 0.0, 0.0, 0.0, 0.0, 0.0, 0.0, 0.0, 0.0, 0.0, 0.0, 0.0, 0.0, 0.0, 0.0, 0.0, 0.0, 0.0, 0.0, 0.0, 0.0, 0.0, 0.0, 0.0, 0.0, 0.0, 0.0, 0.0, 0.0, 0.0, 0.0, 0.0, 0.0, 0.0, 0.0, 0.0, 0.0, 0.0, 0.0, 0.0, 0.0, 0.0, 0.0, 0.0, 0.0, 0.0, 0.0, 0.0, 0.0, 0.0, 0.0, 0.0, 0.0, 0.0, 0.0, 0.0, 0.0, 0.0, 0.0, 0.0, 0.0, 0.0, 0.0, 0.0, 0.0, 0.0, 0.0, 0.0, 0.0, 0.0, 0.0, 0.0, 0.0, 0.0, 0.0, 0.0, 0.0, 0.0, 0.0, 0.0, 0.0, 0.0, 0.0, 0.0, 0.0, 0.0, 0.0, 0.0, 0.0, 0.0, 0.0, 0.0, 0.0, 0.0, 0.0, 0.0, 0.0, 0.0, 0.0, 0.0, 0.0, 0.0, 0.0, 0.0, 0.0, 0.0, 0.0, 0.0, 0.0, 0.0, 0.0, 0.0, 0.0, 0.0, 0.0, 0.0, 0.0, 0.0, 0.0, 0.0, 0.0, 0.0, 0.0, 0.0, 0.0, 0.0, 0.0, 0.0, 0.0, 0.0, 0.0, 0.0, 0.0, 0.0, 0.0, 0.0, 0.0, 0.0, 0.0, 0.0, 0.0, 0.0, 0.0, 0.0, 0.0, 0.0, 0.0, 0.0, 0.0, 0.0, 0.0, 0.0, 0.0, 0.0, 0.0, 0.0, 0.0, 0.0, 0.0, 0.0, 0.0, 0.0, 0.0, 0.0, 0.0, 0.0, 0.0, 0.0, 0.0, 0.0, 0.0, 0.0, 0.0, 0.0, 0.0, 0.0, 0.0, 0.0, 0.0, 0.0, 0.0, 0.0, 0.0, 0.0, 0.0, 0.0, 0.0, 0.0, 0.0, 0.0, 0.0, 0.0, 0.0, 0.0, 0.0, 0.0, 0.0, 0.0, 0.0, 0.0, 0.0, 0.0, 0.0, 0.0, 0.0, 0.0, 0.0, 0.0, 0.0, 0.0, 0.0, 0.0, 0.0, 0.0, 0.0, 0.0, 0.0, 0.0, 0.0, 0.0, 0.0, 0.0, 0.0, 0.0, 0.0, 0.0, 0.0, 0.0, 0.0, 0.0, 0.0, 0.0, 0.0, 0.0, 0.0, 0.0, 0.0, 0.0, 0.0, 0.0, 0.0, 0.0, 0.0, 0.0, 0.0, 0.0, 0.0, 0.0, 0.0, 0.0, 0.0, 0.0, 0.0, 0.0, 0.0, 0.0, 0.0, 0.0, 0.0, 0.0, 0.0, 0.0, 0.0, 0.0, 0.0, 0.0, 0.0, 0.0, 0.0, 0.0, 0.0, 0.0, 0.0, 0.0, 0.0, 0.0, 0.0, 0.0, 0.0, 0.0, 0.0, 0.0, 0.0, 0.0, 0.0, 0.0, 0.0, 0.0, 0.0, 0.0, 0.0, 0.0, 0.0, 0.0, 0.0, 0.0, 0.0, 0.0, 0.0, 0.0, 0.0, 0.0, 0.0, 0.0, 0.0, 0.0, 0.0, 0.0, 0.0, 0.0, 0.0, 0.0, 0.0, 0.0, 0.0, 0.0, 0.0, 0.0, 0.0, 0.0, 0.0, 0.0, 0.0, 0.0, 0.0, 0.0, 0.0, 0.0, 0.0, 0.0, 0.0, 0.0, 0.0, 0.0, 0.0, 0.0, 0.0, 0.0, 0.0, 0.0, 0.0, 0.0, 0.0, 0.0, 0.0, 0.0, 0.0, 0.0, 0.0, 0.0, 0.0, 0.0, 0.0, 0.0, 0.0, 0.0, 0.0, 0.0, 0.0, 0.0, 0.0, 0.0, 0.0, 0.0, 0.0, 0.0, 0.0, 0.0, 0.0, 0.0, 0.0, 0.0, 0.0, 0.0, 0.0, 0.0, 0.0, 0.0, 0.0, 0.0, 0.0, 0.0, 0.0, 0.0, 0.0, 0.0, 0.0, 0.0, 0.0, 0.0, 0.0, 0.0, 0.0, 0.0, 0.0, 0.0, 0.0, 0.0, 0.0, 0.0, 0.0, 0.0, 0.0, 0.0, 0.0, 0.0, 0.0, 0.0, 0.0, 0.0, 0.0, 0.0, 0.0, 0.0, 0.0, 0.0, 0.0, 0.0, 0.0, 0.0, 0.0, 0.0, 0.0, 0.0, 0.0, 0.0, 0.0, 0.0, 0.0, 0.0, 0.0, 0.0, 0.0, 0.0, 0.0, 0.0, 0.0, 0.0, 0.0, 0.0, 0.0, 0.0, 0.0, 0.0, 0.0, 0.0, 0.0, 0.0, 0.0, 0.0, 0.0, 0.0, 0.0, 0.0, 0.0, 0.0, 0.0, 0.0, 0.0, 0.0, 0.0, 0.0, 0.0, 0.0, 0.0, 0.0, 0.0, 0.0, 0.0, 0.0, 0.0, 0.0, 0.0, 0.0, 0.0, 0.0, 0.0, 0.0, 0.0, 0.0, 0.0, 0.0, 0.0, 0.0, 0.0, 0.0, 0.0, 0.0, 0.0, 0.0, 0.0, 0.0, 0.0, 0.0, 0.0, 0.0, 0.0, 0.0, 0.0, 0.0, 0.0, 0.0, 0.0, 0.0, 0.0, 0.0, 0.0, 0.0, 0.0, 0.0, 0.0, 0.0, 0.0, 0.0, 0.0, 0.0, 0.0, 0.0, 0.0, 0.0, 0.0, 0.0, 0.0, 0.0, 0.0, 0.0, 0.0, 0.0, 0.0, 0.0, 0.0, 0.0, 0.0, 0.0, 0.0, 0.0, 0.0, 0.0, 0.0, 0.0, 0.0, 0.0, 0.0, 0.0, 0.0, 0.0, 0.0, 0.0, 0.0, 0.0, 0.0, 0.0, 0.0, 0.0, 0.0, 0.0, 0.0, 0.0, 0.0, 0.0, 0.0, 0.0, 0.0, 0.0, 0.0, 0.0, 0.0, 0.0, 0.0, 0.0, 0.0, 0.0, 0.0, 0.0, 0.0, 0.0, 0.0, 0.0, 0.0, 0.0, 0.0, 0.0, 0.0, 0.0, 0.0, 0.0, 0.0, 0.0, 0.0, 0.0, 0.0, 0.0, 0.0, 0.0, 0.0, 0.0, 0.0, 0.0, 0.0, 0.0, 0.0, 0.0, 0.0, 0.0, 0.0, 0.0, 0.0, 0.0, 0.0, 0.0, 0.0, 0.0, 0.0, 0.0, 0.0, 0.0, 0.0, 0.0, 0.0, 0.0, 0.0, 0.0, 0.0, 0.0, 0.0, 0.0, 0.0, 0.0, 0.0, 0.0, 0.0, 0.0, 0.0, 0.0, 0.0, 0.0, 0.0, 0.0, 0.0, 0.0, 0.0, 0.0, 0.0, 0.0, 0.0, 0.0, 0.0, 0.0, 0.0, 0.0, 0.0, 0.0, 0.0, 0.0, 0.0, 0.0, 0.0, 0.0, 0.0, 0.0, 0.0, 0.0, 0.0, 0.0, 0.0, 0.0, 0.0, 0.0, 0.0, 0.0, 0.0, 0.0, 0.0, 0.0, 0.0, 0.0, 0.0, 0.0, 0.0, 0.0, 0.0, 0.0, 0.0, 0.0, 0.0, 0.0, 0.0, 0.0, 0.0, 0.0, 0.0, 0.0, 0.0, 0.0, 0.0, 0.0, 0.0, 0.0, 0.0, 0.0, 0.0, 0.0, 0.0, 0.0, 0.0, 0.0, 0.0, 0.0, 0.0, 0.0, 0.0, 0.0, 0.0, 0.0, 0.0, 0.0, 0.0, 0.0, 0.0, 0.0, 0.0, 0.0, 0.0, 0.0, 0.0, 0.0, 0.0, 0.0, 0.0, 0.0, 0.0, 0.0, 0.0, 0.0, 0.0, 0.0, 0.0, 0.0, 0.0, 0.0, 0.0, 0.0, 0.0, 0.0, 0.0, 0.0, 0.0, 0.0, 0.0, 0.0, 0.0, 0.0, 0.0, 0.0, 0.0, 0.0, 0.0, 0.0, 0.0, 0.0, 0.0, 0.0, 0.0, 0.0, 0.0, 0.0, 0.0, 0.0, 0.0, 0.0, 0.0, 0.0, 0.0, 0.0, 0.0, 0.0, 0.0, 0.0, 0.0, 0.0, 0.0, 0.0, 0.0, 0.0, 0.0, 0.0, 0.0, 0.0, 0.0, 0.0, 0.0, 0.0, 0.0, 0.0, 0.0, 0.0, 0.0, 0.0, 0.0, 0.0, 0.0, 0.0, 0.0, 0.0, 0.0, 0.0, 0.0, 0.0, 0.0, 0.0, 0.0, 0.0, 0.0, 0.0, 0.0, 0.0, 0.0, 0.0, 0.0, 0.0, 0.0, 0.0, 0.0, 0.0, 0.0, 0.0, 0.0, 0.0, 0.0, 0.0, 0.0, 0.0, 0.0, 0.0, 0.0, 0.0, 0.0, 0.0, 0.0, 0.0, 0.0, 0.0, 0.0, 0.0, 0.0, 0.0, 0.0, 0.0, 0.0, 0.0, 0.0, 0.0, 0.0, 0.0, 0.0, 0.0, 0.0, 0.0, 0.0, 0.0, 0.0, 0.0, 0.0, 0.0, 0.0, 0.0, 0.0, 0.0, 0.0, 0.0, 0.0, 0.0, 0.0, 0.0, 0.0, 0.0, 0.0, 0.0, 0.0, 0.0, 0.0, 0.0, 0.0, 0.0, 0.0, 0.0, 0.0, 0.0, 0.0, 0.0, 0.0, 0.0, 0.0, 0.0, 0.0, 0.0, 0.0, 0.0, 0.0, 0.0, 0.0, 0.0, 0.0, 0.0, 0.0, 0.0, 0.0, 0.0, 0.0, 0.0, 0.0, 0.0, 0.0, 0.0, 0.0, 0.0, 0.0, 0.0, 0.0, 0.0, 0.0, 0.0, 0.0, 0.0, 0.0, 0.0, 0.0, 0.0, 0.0, 0.0, 0.0, 0.0, 0.0, 0.0, 0.0, 0.0, 0.0, 0.0, 0.0, 0.0, 0.0, 0.0, 0.0, 0.0, 0.0, 0.0, 0.0, 0.0, 0.0, 0.0, 0.0, 0.0, 0.0, 0.0, 0.0, 0.0, 0.0, 0.0, 0.0, 0.0, 0.0, 0.0, 0.0, 0.0, 0.0, 0.0, 0.0, 0.0, 0.0, 0.0, 0.0, 0.0, 0.0, 0.0, 0.0, 0.0, 0.0, 0.0, 0.0, 0.0, 0.0, 0.0, 0.0, 0.0, 0.0, 0.0, 0.0, 0.0, 0.0, 0.0, 0.0, 0.0, 0.0, 0.0, 0.0, 0.0, 0.0, 0.0, 0.0, 0.0, 0.0, 0.0, 0.0, 0.0, 0.0, 0.0, 0.0, 0.0, 0.0, 0.0, 0.0, 0.0, 0.0, 0.0, 0.0, 0.0, 0.0, 0.0, 0.0, 0.0, 0.0, 0.0, 0.0, 0.0, 0.0, 0.0, 0.0, 0.0, 0.0, 0.0, 0.0, 0.0, 0.0, 0.0, 0.0, 0.0, 0.0, 0.0, 0.0, 0.0, 0.0, 0.0, 0.0, 0.0, 0.0, 0.0, 0.0, 0.0, 0.0, 0.0, 0.0, 0.0, 0.0, 0.0, 0.0, 0.0, 0.0, 0.0, 0.0, 0.0, 0.0, 0.0, 0.0, 0.0, 0.0, 0.0, 0.0, 0.0, 0.0, 0.0, 0.0, 0.0, 0.0, 0.0, 0.0, 0.0, 0.0, 0.0, 0.0, 0.0, 0.0, 0.0, 0.0, 0.0, 0.0, 0.0, 0.0, 0.0, 0.0, 0.0, 0.0, 0.0, 0.0, 0.0, 0.0, 0.0, 0.0, 0.0, 0.0, 0.0, 0.0, 0.0, 0.0, 0.0, 0.0, 0.0, 0.0, 0.0, 0.0, 0.0, 0.0, 0.0, 0.0, 0.0, 0.0, 0.0, 0.0, 0.0, 0.0, 0.0, 0.0, 0.0, 0.0, 0.0, 0.0, 0.0, 0.0, 0.0, 0.0, 0.0, 0.0, 0.0, 0.0, 0.0, 0.0, 0.0, 0.0, 0.0, 0.0, 0.0, 0.0, 0.0, 0.0, 0.0, 0.0, 0.0, 0.0, 0.0, 0.0, 0.0, 0.0, 0.0, 0.0, 0.0, 0.0, 0.0, 0.0, 0.0, 0.0, 0.0, 0.0, 0.0, 0.0, 0.0, 0.0, 0.0, 0.0, 0.0, 0.0, 0.0, 0.0, 0.0, 0.0, 0.0, 0.0, 0.0, 0.0, 0.0, 0.0, 0.0, 0.0, 0.0, 0.0, 0.0, 0.0, 0.0, 0.0, 0.0, 0.0, 0.0, 0.0, 0.0, 0.0, 0.0, 0.0, 0.0, 0.0, 0.0, 0.0, 0.0, 0.0, 0.0, 0.0, 0.0, 0.0, 0.0, 0.0, 0.0, 0.0, 0.0, 0.0, 0.0, 0.0, 0.0, 0.0, 0.0, 0.0, 0.0, 0.0, 0.0, 0.0, 0.0, 0.0, 0.0, 0.0, 0.0, 0.0, 0.0, 0.0, 0.0, 0.0, 0.0, 0.0, 0.0, 0.0, 0.0, 0.0, 0.0, 0.0, 0.0, 0.0, 0.0, 0.0, 0.0, 0.0, 0.0, 0.0, 0.0, 0.0, 0.0, 0.0, 0.0, 0.0, 0.0, 0.0, 0.0, 0.0, 0.0, 0.0, 0.0, 0.0, 0.0, 0.0, 0.0, 0.0, 0.0, 0.0, 0.0, 0.0, 0.0, 0.0, 0.0, 0.0, 0.0, 0.0, 0.0, 0.0, 0.0, 0.0, 0.0, 0.0, 0.0, 0.0, 0.0, 0.0, 0.0, 0.0, 0.0, 0.0, 0.0, 0.0, 0.0, 0.0, 0.0, 0.0, 0.0, 0.0, 0.0, 0.0, 0.0, 0.0, 0.0, 0.0, 0.0, 0.0, 0.0, 0.0, 0.0, 0.0, 0.0, 0.0, 0.0, 0.0, 0.0, 0.0, 0.0, 0.0, 0.0, 0.0, 0.0, 0.0, 0.0, 0.0, 0.0, 0.0, 0.0, 0.0, 0.0, 0.0, 0.0, 0.0, 0.0, 0.0, 0.0, 0.0, 0.0, 0.0, 0.0, 0.0, 0.0, 0.0, 0.0, 0.0, 0.0, 0.0, 0.0, 0.0, 0.0, 0.0, 0.0, 0.0, 0.0, 0.0, 0.0, 0.0, 0.0, 0.0, 0.0, 0.0, 0.0, 0.0, 0.0, 0.0, 0.0, 0.0, 0.0, 0.0, 0.0, 0.0, 0.0, 0.0, 0.0, 0.0, 0.0, 0.0, 0.0, 0.0, 0.0, 0.0, 0.0, 0.0, 0.0, 0.0, 0.0, 0.0, 0.0, 0.0, 0.0, 0.0, 0.0, 0.0, 0.0, 0.0, 0.0, 0.0, 0.0, 0.0, 0.0, 0.0, 0.0, 0.0, 0.0, 0.0, 0.0, 0.0, 0.0, 0.0, 0.0, 0.0, 0.0, 0.0, 0.0, 0.0, 0.0, 0.0, 0.0, 0.0, 0.0, 0.0, 0.0, 0.0, 0.0, 0.0, 0.0, 0.0, 0.0, 0.0, 0.0, 0.0, 0.0, 0.0, 0.0, 0.0, 0.0, 0.0, 0.0, 0.0, 0.0, 0.0, 0.0, 0.0, 0.0, 0.0, 0.0, 0.0, 0.0, 0.0, 0.0, 0.0, 0.0, 0.0, 0.0, 0.0, 0.0, 0.0, 0.0, 0.0, 0.0, 0.0, 0.0, 0.0, 0.0, 0.0, 0.0, 0.0, 0.0, 0.0, 0.0, 0.0, 0.0, 0.0, 0.0, 0.0, 0.0, 0.0, 0.0, 0.0, 0.0, 0.0, 0.0, 0.0, 0.0, 0.0, 0.0, 0.0, 0.0, 0.0, 0.0, 0.0, 0.0, 0.0, 0.0, 0.0, 0.0, 0.0, 0.0, 0.0, 0.0, 0.0, 0.0, 0.0, 0.0, 0.0, 0.0, 0.0, 0.0, 0.0, 0.0, 0.0, 0.0, 0.0, 0.0, 0.0, 0.0, 0.0, 0.0, 0.0, 0.0, 0.0, 0.0, 0.0, 0.0, 0.0, 0.0, 0.0, 0.0, 0.0, 0.0, 0.0, 0.0, 0.0, 0.0, 0.0, 0.0, 0.0, 0.0, 0.0, 0.0, 0.0, 0.0, 0.0, 0.0, 0.0, 0.0, 0.0, 0.0, 0.0, 0.0, 0.0, 0.0, 0.0, 0.0, 0.0, 0.0, 0.0, 0.0, 0.0, 0.0, 0.0, 0.0, 0.0, 0.0, 0.0, 0.0, 0.0, 0.0, 0.0, 0.0, 0.0, 0.0, 0.0, 0.0, 0.0, 0.0, 0.0, 0.0, 0.0, 0.0, 0.0, 0.0, 0.0, 0.0, 0.0, 0.0, 0.0, 0.0, 0.0, 0.0, 0.0, 0.0, 0.0, 0.0, 0.0, 0.0, 0.0, 0.0, 0.0, 0.0, 0.0, 0.0, 0.0, 0.0, 0.0, 0.0, 0.0, 0.0, 0.0, 0.0, 0.0, 0.0, 0.0, 0.0, 0.0, 0.0, 0.0, 0.0, 0.0, 0.0, 0.0, 0.0, 0.0, 0.0, 0.0, 0.0, 0.0, 0.0, 0.0, 0.0, 0.0, 0.0, 0.0, 0.0, 0.0, 0.0, 0.0, 0.0, 0.0, 0.0, 0.0, 0.0, 0.0, 0.0, 0.0, 0.0, 0.0, 0.0, 0.0, 0.0, 0.0, 0.0, 0.0, 0.0, 0.0, 0.0, 0.0, 0.0, 0.0, 0.0, 0.0, 0.0, 0.0, 0.0, 0.0, 0.0, 0.0, 0.0, 0.0, 0.0, 0.0, 0.0, 0.0, 0.0, 0.0, 0.0, 0.0, 0.0, 0.0, 0.0, 0.0, 0.0, 0.0, 0.0, 0.0, 0.0, 0.0, 0.0, 0.0, 0.0, 0.0, 0.0, 0.0, 0.0, 0.0, 0.0, 0.0, 0.0, 0.0, 0.0, 0.0, 0.0, 0.0, 0.0, 0.0, 0.0, 0.0, 0.0, 0.0, 0.0, 0.0, 0.0, 0.0, 0.0, 0.0, 0.0, 0.0, 0.0, 0.0, 0.0, 0.0, 0.0, 0.0, 0.0, 0.0, 0.0, 0.0, 0.0, 0.0, 0.0, 0.0, 0.0, 0.0, 0.0, 0.0, 0.0, 0.0, 0.0, 0.0, 0.0, 0.0, 0.0, 0.0, 0.0, 0.0, 0.0, 0.0, 0.0, 0.0, 0.0, 0.0, 0.0, 0.0, 0.0, 0.0, 0.0, 0.0, 0.0, 0.0, 0.0, 0.0, 0.0, 0.0, 0.0, 0.0, 0.0, 0.0, 0.0, 0.0, 0.0, 0.0, 0.0, 0.0, 0.0, 0.0, 0.0, 0.0, 0.0, 0.0, 0.0, 0.0, 0.0, 0.0, 0.0, 0.0, 0.0, 0.0, 0.0, 0.0, 0.0, 0.0, 0.0, 0.0, 0.0, 0.0, 0.0, 0.0, 0.0, 0.0, 0.0, 0.0, 0.0, 0.0, 0.0, 0.0, 0.0, 0.0, 0.0, 0.0, 0.0, 0.0, 0.0, 0.0, 0.0, 0.0, 0.0, 0.0, 0.0, 0.0, 0.0, 0.0, 0.0, 0.0, 0.0, 0.0, 0.0, 0.0, 0.0, 0.0, 0.0, 0.0, 0.0, 0.0, 0.0, 0.0, 0.0, 0.0, 0.0, 0.0, 0.0, 0.0, 0.0, 0.0, 0.0, 0.0, 0.0, 0.0, 0.0, 0.0, 0.0, 0.0, 0.0, 0.0, 0.0, 0.0, 0.0, 0.0, 0.0, 0.0, 0.0, 0.0, 0.0, 0.0, 0.0, 0.0, 0.0, 0.0, 0.0, 0.0, 0.0, 0.0, 0.0, 0.0, 0.0, 0.0, 0.0, 0.0, 0.0, 0.0, 0.0, 0.0, 0.0, 0.0, 0.0, 0.0, 0.0, 0.0, 0.0, 0.0, 0.0, 0.0, 0.0, 0.0, 0.0, 0.0, 0.0, 0.0, 0.0, 0.0, 0.0, 0.0, 0.0, 0.0, 0.0, 0.0, 0.0, 0.0, 0.0, 0.0, 0.0, 0.0, 0.0, 0.0, 0.0, 0.0, 0.0, 0.0, 0.0, 0.0, 0.0, 0.0, 0.0, 0.0, 0.0, 0.0, 0.0, 0.0, 0.0, 0.0, 0.0, 0.0, 0.0, 0.0, 0.0, 0.0, 0.0, 0.0, 0.0, 0.0, 0.0, 0.0, 0.0, 0.0, 0.0, 0.0, 0.0, 0.0, 0.0, 0.0, 0.0, 0.0, 0.0, 0.0, 0.0, 0.0, 0.0, 0.0, 0.0, 0.0, 0.0, 0.0, 0.0, 0.0, 0.0, 0.0, 0.0, 0.0, 0.0, 0.0, 0.0, 0.0, 0.0, 0.0, 0.0, 0.0, 0.0, 0.0, 0.0, 0.0, 0.0, 0.0, 0.0, 0.0, 0.0, 0.0, 0.0, 0.0, 0.0, 0.0, 0.0, 0.0, 0.0, 0.0, 0.0, 0.0, 0.0, 0.0, 0.0, 0.0, 0.0, 0.0, 0.0, 0.0, 0.0, 0.0, 0.0, 0.0, 0.0, 0.0, 0.0, 0.0, 0.0, 0.0, 0.0, 0.0, 0.0, 0.0, 0.0, 0.0, 0.0, 0.0, 0.0, 0.0, 0.0, 0.0, 0.0, 0.0, 0.0, 0.0, 0.0, 0.0, 0.0, 0.0, 0.0, 0.0, 0.0, 0.0, 0.0, 0.0, 0.0, 0.0, 0.0, 0.0, 0.0, 0.0, 0.0, 0.0, 0.0, 0.0, 0.0, 0.0, 0.0, 0.0, 0.0, 0.0, 0.0, 0.0, 0.0, 0.0, 0.0, 0.0, 0.0, 0.0, 0.0, 0.0, 0.0, 0.0, 0.0, 0.0, 0.0, 0.0, 0.0, 0.0, 0.0, 0.0, 0.0, 0.0, 0.0, 0.0, 0.0, 0.0, 0.0, 0.0, 0.0, 0.0, 0.0, 0.0, 0.0, 0.0, 0.0, 0.0, 0.0, 0.0, 0.0, 0.0, 0.0, 0.0, 0.0, 0.0, 0.0, 0.0, 0.0, 0.0, 0.0, 0.0, 0.0, 0.0, 0.0, 0.0, 0.0, 0.0, 0.0, 0.0, 0.0, 0.0, 0.0, 0.0, 0.0, 0.0, 0.0, 0.0, 0.0, 0.0, 0.0, 0.0, 0.0, 0.0, 0.0, 0.0, 0.0, 0.0, 0.0, 0.0, 0.0, 0.0, 0.0, 0.0, 0.0, 0.0, 0.0, 0.0, 0.0, 0.0, 0.0, 0.0, 0.0, 0.0, 0.0, 0.0, 0.0, 0.0, 0.0, 0.0, 0.0, 0.0, 0.0, 0.0, 0.0, 0.0, 0.0, 0.0, 0.0, 0.0, 0.0, 0.0, 0.0, 0.0, 0.0, 0.0, 0.0, 0.0, 0.0, 0.0, 0.0, 0.0, 0.0, 0.0, 0.0, 0.0, 0.0, 0.0, 0.0, 0.0, 0.0, 0.0, 0.0, 0.0, 0.0, 0.0, 0.0, 0.0, 0.0, 0.0, 0.0, 0.0, 0.0, 0.0, 0.0, 0.0, 0.0, 0.0, 0.0, 0.0, 0.0, 0.0, 0.0, 0.0, 0.0, 0.0, 0.0, 0.0, 0.0, 0.0, 0.0, 0.0, 0.0, 0.0, 0.0, 0.0, 0.0, 0.0, 0.0, 0.0, 0.0, 0.0, 0.0, 0.0, 0.0, 0.0, 0.0, 0.0, 0.0, 0.0, 0.0, 0.0, 0.0, 0.0, 0.0, 0.0, 0.0, 0.0, 0.0, 0.0, 0.0, 0.0, 0.0, 0.0, 0.0, 0.0, 0.0, 0.0, 0.0, 0.0, 0.0, 0.0, 0.0, 0.0, 0.0, 0.0, 0.0, 0.0, 0.0, 0.0, 0.0, 0.0, 0.0, 0.0, 0.0, 0.0, 0.0, 0.0, 0.0, 0.0, 0.0, 0.0, 0.0, 0.0, 0.0, 0.0, 0.0, 0.0, 0.0, 0.0, 0.0, 0.0, 0.0, 0.0, 0.0, 0.0, 0.0, 0.0, 0.0, 0.0, 0.0, 0.0, 0.0, 0.0, 0.0, 0.0, 0.0, 0.0, 0.0, 0.0, 0.0, 0.0, 0.0, 0.0, 0.0, 0.0, 0.0, 0.0, 0.0, 0.0, 0.0, 0.0, 0.0, 0.0, 0.0, 0.0, 0.0, 0.0, 0.0, 0.0, 0.0, 0.0, 0.0, 0.0, 0.0, 0.0, 0.0, 0.0, 0.0, 0.0, 0.0, 0.0, 0.0, 0.0, 0.0, 0.0, 0.0, 0.0, 0.0, 0.0, 0.0, 0.0, 0.0, 0.0, 0.0, 0.0, 0.0, 0.0, 0.0, 0.0, 0.0, 0.0, 0.0, 0.0, 0.0, 0.0, 0.0, 0.0, 0.0, 0.0, 0.0, 0.0, 0.0, 0.0, 0.0, 0.0, 0.0, 0.0, 0.0, 0.0, 0.0, 0.0, 0.0, 0.0, 0.0, 0.0, 0.0, 0.0, 0.0, 0.0, 0.0, 0.0, 0.0, 0.0, 0.0, 0.0, 0.0, 0.0, 0.0, 0.0, 0.0, 0.0, 0.0, 0.0, 0.0, 0.0, 0.0, 0.0, 0.0, 0.0, 0.0, 0.0, 0.0, 0.0, 0.0, 0.0, 0.0, 0.0, 0.0, 0.0, 0.0, 0.0, 0.0, 0.0, 0.0, 0.0, 0.0, 0.0, 0.0, 0.0, 0.0, 0.0, 0.0, 0.0, 0.0, 0.0, 0.0, 0.0, 0.0, 0.0, 0.0, 0.0, 0.0, 0.0, 0.0, 0.0, 0.0, 0.0, 0.0, 0.0, 0.0, 0.0, 0.0, 0.0, 0.0, 0.0, 0.0, 0.0, 0.0, 0.0, 0.0, 0.0, 0.0, 0.0, 0.0, 0.0, 0.0, 0.0, 0.0, 0.0, 0.0, 0.0, 0.0, 0.0, 0.0, 0.0, 0.0, 0.0, 0.0, 0.0, 0.0, 0.0, 0.0, 0.0, 0.0, 0.0, 0.0, 0.0, 0.0, 0.0, 0.0, 0.0, 0.0, 0.0, 0.0, 0.0, 0.0, 0.0, 0.0, 0.0, 0.0, 0.0, 0.0, 0.0, 0.0, 0.0, 0.0, 0.0, 0.0, 0.0, 0.0, 0.0, 0.0, 0.0, 0.0, 0.0, 0.0, 0.0, 0.0, 0.0, 0.0, 0.0, 0.0, 0.0, 0.0, 0.0, 0.0, 0.0, 0.0, 0.0, 0.0, 0.0, 0.0, 0.0, 0.0, 0.0, 0.0, 0.0, 0.0, 0.0, 0.0, 0.0, 0.0, 0.0, 0.0, 0.0, 0.0, 0.0, 0.0, 0.0, 0.0, 0.0, 0.0, 0.0, 0.0, 0.0, 0.0, 0.0, 0.0, 0.0, 0.0, 0.0, 0.0, 0.0, 0.0, 0.0, 0.0, 0.0, 0.0, 0.0, 0.0, 0.0, 0.0, 0.0, 0.0, 0.0, 0.0, 0.0, 0.0, 0.0, 0.0, 0.0, 0.0, 0.0, 0.0, 0.0, 0.0, 0.0, 0.0, 0.0, 0.0, 0.0, 0.0, 0.0, 0.0, 0.0, 0.0, 0.0, 0.0, 0.0, 0.0, 0.0, 0.0, 0.0, 0.0, 0.0, 0.0, 0.0, 0.0, 0.0, 0.0, 0.0, 0.0, 0.0, 0.0, 0.0, 0.0, 0.0, 0.0, 0.0, 0.0, 0.0, 0.0, 0.0, 0.0, 0.0, 0.0, 0.0])
me_circle.materials.append(mat_material_001)
me_circle.materials.append(mat_material_001)
me_circle.materials.append(mat_material_003)
me_circle.materials.append(mat_material_004)
me_circle.use_remesh_fix_poles = True
me_circle.use_remesh_preserve_attributes = False
me_circle.use_mirror_vertex_groups = False
me_circle.update()

# ---- objects
ob_circle = bpy.data.objects.new('Circle', me_circle)
ob_empty = bpy.data.objects.new('Empty', None)

# ---- transforms, parenting, visibility, modifiers, constraints
ob_circle.location = (0.0, 0.0, 0.0)
ob_circle.scale = (0.6321, 0.6321, 0.6321)
ob_circle.lineart.crease_threshold = 0.0
ob_empty.location = (-0.01036, 1.994, 2.007)
ob_empty.rotation_euler = (1.571, -0.0, 0.0)
ob_empty.scale = (1.202, 1.202, 1.202)
ob_empty.empty_display_type = 'IMAGE'
ob_empty.empty_display_size = 5.0
ob_empty.lineart.crease_threshold = 0.0

# ---- collection membership
col_collection.objects.link(ob_circle)
col_collection.objects.link(ob_empty)

# ---- scene / render settings (as saved in the file)
scene.frame_start = 1; scene.frame_end = 250; scene.frame_set(0)
scene.render.engine = 'BLENDER_EEVEE_NEXT'
scene.cycles.use_denoising = False
scene.cycles.samples = 128
scene.cycles.sampling_pattern = 'TABULATED_SOBOL'
scene.cycles.use_adaptive_sampling = False
scene.cycles.use_light_tree = False
scene.view_settings.view_transform = 'Filmic'
bpy.context.view_layer.update()

# ---- added for rendering (the .blend has no active camera and no usable light): camera, sun
cam_auto = bpy.data.cameras.new('AutoCamera')
cam_auto.lens = 50.0
cam_auto.sensor_width = 36.0
cam_auto.clip_end = 1000.0
ob_auto_camera = bpy.data.objects.new('AutoCamera', cam_auto)
scene.collection.objects.link(ob_auto_camera)
ob_auto_camera.location = (4.04124, -4.84948, 5.23057)
ob_auto_camera.rotation_euler = (1.09748, -7.21219e-08, 0.694738)
scene.camera = ob_auto_camera
light_auto_sun = bpy.data.lights.new('AutoSun', 'SUN')
light_auto_sun.energy = 3.0
light_auto_sun.angle = 0.0523599
ob_auto_sun = bpy.data.objects.new('AutoSun', light_auto_sun)
scene.collection.objects.link(ob_auto_sun)
ob_auto_sun.rotation_euler = (0.872665, 0.174533, 0.523599)
bpy.context.view_layer.update()
